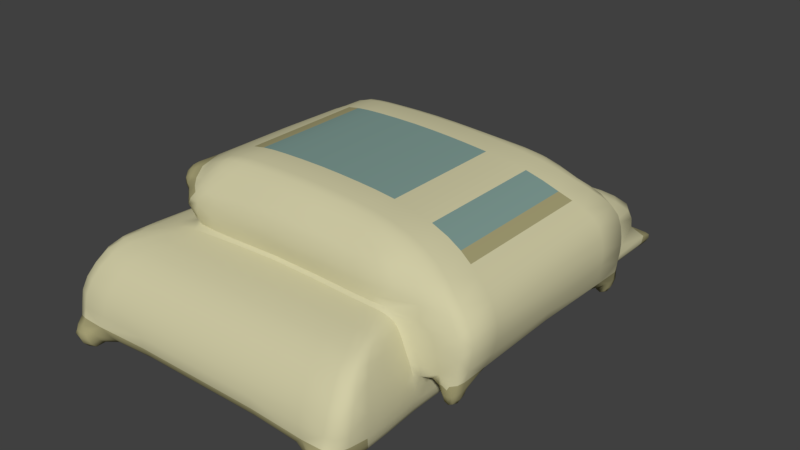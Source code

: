 # Source: sack1.blend  (saved by Blender 2.79.0; exported with 4.5.12 LTS)
import bpy
from mathutils import Matrix  # noqa: F401  (used for matrix-valued properties, if any)

bpy.ops.wm.read_factory_settings(use_empty=True)
scene = bpy.context.scene
scene.name = 'Scene'

# ---- collections
col_collection_1 = bpy.data.collections.new('Collection 1'); scene.collection.children.link(col_collection_1)

# ---- materials (node trees are filled in below, after node groups)
mat_material_001 = bpy.data.materials.new('Material.001')
mat_material_001.alpha_threshold = 0.0
mat_material_001.use_transparent_shadow = False
mat_material_001.diffuse_color = (0.6351, 0.6033, 0.3791, 1.0)
mat_material_001.roughness = 0.5
mat_material_002 = bpy.data.materials.new('Material.002')
mat_material_002.alpha_threshold = 0.0
mat_material_002.use_transparent_shadow = False
mat_material_002.diffuse_color = (0.2123, 0.3299, 0.2971, 1.0)
mat_material_002.roughness = 0.5
mat_material_003 = bpy.data.materials.new('Material.003')
mat_material_003.alpha_threshold = 0.0
mat_material_003.use_transparent_shadow = False
mat_material_003.diffuse_color = (0.3763, 0.3468, 0.1784, 1.0)
mat_material_003.roughness = 0.5

# ---- material node trees

# ---- world
world_world = bpy.data.worlds.new('World'); scene.world = world_world
world_world.color = (0.05088, 0.05088, 0.05088)
world_world.use_sun_shadow = False
world_world.sun_shadow_jitter_overblur = 0.0
world_world.cycles.sampling_method = 'MANUAL'

# ---- meshes
me_cube = bpy.data.meshes.new('Cube')
me_cube.from_pydata([(0.8433, 1.105, 1.57), (1.088, 0.1857, -0.002142), (1.558, 1.328, 1.15), (1.269, 1.652, 0.9138), (1.163, 1.418, 1.031), (1.642, -1.317, 1.03), (1.385, 2.522, 0.557), (1.527, 1.948, 0.5685), (1.655, 1.314, 0.988), (1.714, 1.289, 0.8084), (1.532, -1.236, 1.308), (1.177, 1.36, 1.07), (1.801, -1.317, 0.8803), (1.467, -0.1241, 0.05461), (0.909, 2.35, 0.0375), (1.629, 2.016, 0.3386), (1.224, 2.614, 0.3146), (2.089, -1.199, 0.9016), (2.059, -1.207, 0.6803), (0.6672, 2.617, 0.1886), (1.632, 2.001, 0.192), (2.042, -1.184, 1.066), (1.217, 2.239, 0.7686), (1.357, 1.807, 0.7794), (1.972, -1.118, 0.4343), (1.567, 1.95, 0.1076), (0.6489, 2.54, 0.1076), (1.442, -0.9845, 1.48), (1.64, -2.146, 0.2144), (1.809, 1.291, 0.5586), (1.129, 1.261, 1.42), (1.637, -2.099, 0.6474), (1.559, -1.94, 0.8687), (0.5173, -1.274, 1.427), (1.431, -1.381, 0.9812), (0.6767, -2.169, 0.1076), (0.6416, -2.006, 0.8729), (1.656, -2.171, 0.4017), (0.6793, -2.277, 0.2158), (1.589, -2.063, 0.1076), (1.849, -1.314, 0.6106), (0.6871, -2.309, 0.4055), (1.633, 1.196, 0.3513), (0.5861, -1.957, 0.03254), (1.341, 1.171, 1.451), (0.5439, -1.338, 1.123), (0.6739, -2.215, 0.6519), (1.622, -1.294, 1.165), (1.632, 1.183, 0.1965), (0.535, -1.369, 1.04), (0.209, -0.9275, 1.674), (1.567, 1.158, 0.1076), (0.3517, -1.118, 1.575), (1.922, -1.151, 1.207), (1.054, 0.9569, 1.589), (1.092, 1.084, 1.559), (1.105, -1.085, 1.54), (1.532, 1.262, 1.308), (0.5512, -1.336, 1.289), (1.22, 1.344, 1.272), (1.726, -1.07, 1.344), (1.351, -1.16, 1.437), (1.516, 2.761, 0.1202), (1.555, 2.612, 0.08176), (1.311, 2.612, 0.0824), (1.488, 2.685, 0.0562), (1.599, 2.689, 0.1544), (1.352, 2.554, 0.05059), (1.35, 2.689, 0.1544), (1.551, 2.707, 0.1949), (1.433, 2.707, 0.1949), (1.465, 2.554, 0.04995), (1.379, 2.685, 0.05684), (1.415, 2.761, 0.1202), (0.5512, 1.338, 1.289), (1.22, -1.328, 1.272), (0.8618, -1.118, 1.544), (0.6255, -0.9275, 1.646), (1.185, -1.4, 1.04), (1.484, -2.215, 0.6519), (1.205, -1.353, 1.123), (1.266, -1.957, 0.03254), (1.498, -2.309, 0.4055), (1.603, -2.351, 0.1751), (1.414, -2.006, 0.8729), (1.353, -2.264, 0.06691), (1.148, -1.269, 1.394), (0.5087, 1.268, 1.439), (0.5498, 2.239, 0.7686), (0.5312, 1.325, 1.073), (0.628, 2.522, 0.557), (0.5245, 1.38, 1.031), (0.4898, 0.1857, -0.002142), (0.3431, 1.112, 1.587), (1.57, -1.355, 0.1076), (1.649, -1.371, 0.3908), (1.517, -1.385, 0.8568), (1.604, -1.383, 0.6346), (1.635, -1.369, 0.2105), (1.347, -1.394, 1.025), (0.5494, 1.349, 1.149), (1.216, 1.368, 1.145), (1.735, -1.219, 0.5018), (1.723, -0.005907, 0.4775), (0.6255, 0.003116, 1.646), (1.726, 0.01606, 1.344), (1.054, -0.9415, 1.589), (1.922, 0.01633, 1.207), (1.567, -1.214, 0.1076), (0.209, 0.003116, 1.674), (1.632, -1.221, 0.2097), (1.645, -1.223, 0.3888), (1.442, 0.0156, 1.48), (1.991, 1.211, 0.4162), (2.032, 0.01144, 1.041), (2.041, 0.0004118, 0.6561), (2.068, 0.00194, 0.8643), (2.046, 1.199, 0.8271), (2.024, 1.204, 0.632), (2.023, 1.203, 1.016), (1.442, 1.013, 1.48), (0.209, 0.9306, 1.674), (1.922, 1.179, 1.207), (1.726, 1.099, 1.344), (0.6255, 0.9306, 1.646), (1.712, 1.203, 0.4533), (1.054, 0.00922, 1.589), (1.567, -0.02613, 0.1076), (1.632, -0.01686, 0.2031), (1.639, -0.01113, 0.37), (1.875, -0.001008, 0.4896), (1.481, -2.426, 0.1343), (1.46, -2.359, 0.02618), (1.359, -2.351, 0.1751), (1.485, -2.381, 0.2428), (1.443, -2.206, 0.02649), (1.567, -2.264, 0.06691), (-0.7141, 1.105, 1.585), (-1.088, 0.1857, -0.002142), (-1.274, 1.559, 0.9479), (-1.099, 1.418, 1.031), (-1.385, 2.522, 0.557), (-1.528, 1.902, 0.5694), (-1.168, -1.254, 1.296), (-1.033, 1.329, 1.07), (-1.454, -0.1463, 0.05181), (-0.909, 2.35, 0.0375), (-1.63, 1.965, 0.3394), (-1.224, 2.614, 0.3146), (-0.6672, 2.617, 0.1886), (-1.632, 1.945, 0.1923), (-1.217, 2.239, 0.7686), (-1.379, 1.764, 0.7892), (-1.567, 1.893, 0.1076), (-0.6489, 2.54, 0.1076), (-1.113, -0.9945, 1.539), (-1.64, -2.146, 0.2144), (-0.867, 1.261, 1.42), (-1.637, -2.099, 0.6474), (-1.559, -1.94, 0.8687), (-0.3863, -1.274, 1.427), (-1.44, -1.465, 0.9765), (-0.6767, -2.169, 0.1076), (-0.6416, -2.006, 0.8729), (-1.656, -2.171, 0.4017), (-0.6793, -2.277, 0.2158), (-1.589, -2.063, 0.1076), (-0.6871, -2.309, 0.4055), (-1.633, 1.196, 0.3513), (-0.5861, -1.957, 0.03254), (-1.032, 1.191, 1.466), (-0.4129, -1.333, 1.12), (-0.6739, -2.215, 0.6519), (-1.632, 1.183, 0.1965), (-0.4164, -1.369, 1.04), (-0.2488, -0.9275, 1.684), (-1.567, 1.158, 0.1076), (-0.306, -1.118, 1.58), (-0.8917, 0.9449, 1.638), (-0.8965, 1.082, 1.591), (-0.9096, -1.083, 1.573), (-1.168, 1.271, 1.296), (-0.4202, -1.332, 1.286), (-0.9836, 1.33, 1.269), (-1.264, -1.188, 1.345), (-1.042, -1.186, 1.452), (-1.516, 2.761, 0.1202), (-1.555, 2.612, 0.08176), (-1.311, 2.612, 0.0824), (-1.488, 2.685, 0.0562), (-1.599, 2.689, 0.1544), (-1.352, 2.554, 0.05059), (-1.35, 2.689, 0.1544), (-1.551, 2.707, 0.1949), (-1.433, 2.707, 0.1949), (-1.465, 2.554, 0.04995), (-1.379, 2.685, 0.05684), (-1.415, 2.761, 0.1202), (-0.4202, 1.338, 1.289), (-0.9836, -1.32, 1.266), (-0.7326, -1.118, 1.559), (-0.6292, -0.9275, 1.675), (-0.9483, -1.407, 1.04), (-1.484, -2.215, 0.6519), (-0.968, -1.33, 1.117), (-1.266, -1.957, 0.03254), (-1.498, -2.309, 0.4055), (-1.603, -2.351, 0.1751), (-1.414, -2.006, 0.8729), (-1.353, -2.264, 0.06691), (-0.8854, -1.274, 1.394), (-0.3777, 1.268, 1.439), (-0.5498, 2.239, 0.7686), (-0.4657, 1.325, 1.073), (-0.628, 2.522, 0.557), (-0.5245, 1.38, 1.031), (-0.4898, 0.1857, -0.002142), (-0.2974, 1.112, 1.592), (-1.589, -1.631, 0.1076), (-1.668, -1.674, 0.3941), (-1.542, -1.589, 0.8603), (-1.627, -1.648, 0.6384), (-1.654, -1.664, 0.2116), (-1.225, -1.394, 1.018), (-0.4183, 1.349, 1.149), (-0.9658, 1.31, 1.142), (-0.6292, 0.003116, 1.675), (-1.3, 0.02421, 1.396), (-0.8917, -0.9295, 1.638), (-1.567, -1.214, 0.1076), (-0.2488, 0.003116, 1.684), (-1.632, -1.221, 0.2097), (-1.645, -1.223, 0.3888), (-1.14, 0.0156, 1.558), (-1.353, 0.009799, 0.9692), (-1.119, -0.01123, 1.054), (-1.111, -1.193, 1.112), (-1.113, 1.023, 1.528), (-0.2488, 0.9306, 1.684), (-1.254, 1.153, 1.21), (-1.355, -0.9527, 1.426), (-0.6292, 0.9306, 1.675), (-1.447, -0.007632, 0.8243), (-0.8917, 0.00922, 1.638), (-1.567, -0.02613, 0.1076), (-1.632, -0.01686, 0.2031), (-1.639, -0.01113, 0.37), (-1.589, -0.01371, 0.5659), (-1.481, -2.426, 0.1343), (-1.46, -2.359, 0.02618), (-1.359, -2.351, 0.1751), (-1.485, -2.381, 0.2428), (-1.443, -2.206, 0.02649), (-1.567, -2.264, 0.06691), (-1.254, -1.108, 1.221), (-1.273, 0.0342, 1.217), (-1.108, 1.177, 1.125), (-1.116, 0.02361, 1.109), (1.863, 1.196, 0.2829), (1.886, -1.227, 0.3314), (1.84, -1.228, 0.4375), (1.817, 1.195, 0.389), (1.949, 1.3, 0.3859), (1.887, -1.308, 0.4245), (1.864, 1.119, 0.376), (2.014, -1.212, 0.4647), (1.951, 1.119, 0.3896), (1.974, -1.307, 0.4381), (1.862, 1.285, 0.3723), (1.964, -1.214, 0.33), (1.94, 1.208, 0.2815), (1.971, 0.002098, 0.5182), (1.885, -1.133, 0.4207), (-1.364, -1.09, 1.403), (-1.364, 1.122, 1.385), (-1.258, 1.105, 1.436), (-1.258, -1.079, 1.459), (-1.36, 1.104, 1.302), (-1.355, 0.9986, 1.393), (-1.264, 1.211, 1.345), (-1.36, -1.062, 1.312), (-0.5164, 1.764, 0.9335), (-1.082, 1.781, 0.9335), (0.5164, 1.764, 0.9335), (1.146, 1.781, 0.9335), (1.632, 1.329, 0.1957), (1.408, 1.332, 0.7913), (1.286, 1.386, 0.9535), (1.54, 1.328, 0.5809), (1.567, 1.303, 0.1076), (1.633, 1.338, 0.3491), (-1.384, -1.64, 0.9889), (-1.183, -1.665, 1.001), (-0.53, -1.648, 1.001), (1.439, -1.64, 0.9918), (1.289, -1.662, 1.001), (0.583, -1.648, 1.001), (1.469, -1.55, 0.973), (1.547, -1.651, 0.861), (1.631, -1.708, 0.6391), (1.592, -1.68, 0.1076), (1.657, -1.719, 0.2118), (1.672, -1.729, 0.3947), (1.759, 1.284, 0.7077), (1.827, -1.319, 0.7646), (1.764, -1.29, 0.5299), (1.574, 1.301, 1.234), (1.962, 1.266, 0.821), (0.6799, 1.009, 1.627), (1.273, 1.721, 0.0393), (1.237, 0.1083, 0.01205), (0.8364, -0.931, 1.623), (1.363, -1.499, 0.03806), (1.133, -1.344, 0.006528), (1.97, 1.271, 0.6128), (1.93, 1.275, 1.008), (1.33, 1.354, 1.089), (1.367, -1.335, 1.134), (1.219, 1.127, 1.514), (1.168, 1.373, 1.049), (1.262, -0.9593, 1.542), (1.311, 2.131, 0.7713), (1.516, -1.989, 0.8719), (2.075, -1.193, 0.9904), (1.302, 2.387, 0.674), (1.601, -2.03, 0.7651), (2.03, -1.21, 0.5635), (1.357, 1.324, 1.281), (1.357, -1.3, 1.281), (2.084, -1.203, 0.7986), (1.59, -1.273, 1.238), (1.231, 1.365, 1.204), (1.564, 2.411, 0.1012), (1.572, -2.166, 0.09745), (1.943, -1.264, 1.058), (2.018, -1.275, 0.8977), (1.535, -1.556, 0.07417), (1.322, 2.467, 0.05547), (2.007, -1.281, 0.6639), (1.834, -1.119, 1.277), (1.485, 2.379, 0.5598), (1.59, -2.186, 0.6508), (1.678, -1.154, 1.335), (1.657, -2.146, 0.5236), (1.364, 2.561, 0.4322), (1.678, 1.18, 1.335), (1.992, -1.171, 1.136), (1.486, 2.486, 0.3277), (1.599, -2.275, 0.4046), (1.847, -1.232, 1.196), (1.831, 1.26, 1.193), (1.44, 2.573, 0.2558), (1.646, -2.171, 0.2944), (1.633, -1.305, 0.2102), (1.663, -1.34, 0.6282), (1.585, -1.346, 0.8623), (1.233, 1.75, 0.9286), (1.387, -1.656, 0.9988), (1.479, -1.345, 0.9945), (1.156, 2.047, 0.8515), (1.506, -1.815, 0.9478), (1.646, -1.307, 0.39), (1.568, -1.295, 0.1076), (1.624, 2.481, 0.1809), (1.613, -2.263, 0.2053), (1.636, -1.307, 1.094), (1.519, -0.9391, 0.07417), (1.625, -2.106, 0.1545), (1.328, 2.661, 0.1161), (1.919, 1.299, 0.4822), (0.9841, 1.099, 1.564), (1.002, -1.11, 1.539), (1.024, 1.196, 1.495), (1.567, 1.238, 0.1076), (0.5946, 1.721, 0.007767), (1.632, 1.264, 0.196), (1.38, 1.342, 0.9665), (0.2447, -1.011, 1.649), (0.5326, -1.335, 1.065), (1.633, 1.277, 0.3501), (1.608, 1.295, 0.5758), (0.6595, -2.124, 0.7694), (0.5548, -1.348, 1.202), (1.505, 1.3, 0.7962), (0.6569, -2.087, 0.06866), (1.463, 1.323, 0.6965), (0.6835, -2.277, 0.5282), (1.642, 1.334, 0.2579), (1.519, 0.9367, 0.07417), (0.6854, -2.31, 0.2971), (1.6, 1.336, 0.46), (0.6171, -1.85, 0.9533), (0.6745, -2.225, 0.1549), (1.352, 1.354, 0.8741), (0.4644, -1.216, 1.488), (1.606, 1.319, 0.1499), (0.03276, 1.336, 1.297), (0.03276, -1.334, 1.296), (0.0, 2.54, 0.1076), (0.0, -2.169, 0.1076), (0.0, -2.006, 0.8729), (0.0, 2.239, 0.7686), (0.0, -2.277, 0.2158), (0.0, 2.617, 0.1886), (-2.98e-08, 2.642, 0.3217), (0.0, -2.309, 0.4055), (0.0, 2.339, 0.03502), (0.0, -1.957, 0.03254), (0.01638, 1.309, 1.075), (0.03276, -1.326, 1.122), (0.0, -2.215, 0.6519), (0.0, 2.522, 0.557), (0.0, 1.756, 0.9335), (0.01326, -1.641, 1.001), (-0.009928, -0.9275, 1.682), (0.0, 0.1857, -0.002142), (0.01142, -1.118, 1.587), (0.01142, 1.115, 1.593), (1.235, -1.125, 1.493), (1.606, 1.172, 0.1501), (1.642, 1.191, 0.2594), (1.644, 1.2, 0.43), (1.748, -1.314, 0.9659), (1.677, 1.301, 0.8915), (1.624, 1.324, 1.08), (1.064, 1.021, 1.581), (1.067, -1.012, 1.577), (1.238, 1.238, 1.429), (1.255, -1.239, 1.405), (1.419, -1.064, 1.469), (1.417, 1.087, 1.473), (0.03276, 1.271, 1.45), (0.03276, -1.274, 1.444), (1.449, 1.216, 1.379), (0.5373, -1.309, 1.368), (1.186, 1.308, 1.346), (1.596, -1.02, 1.411), (1.451, -1.195, 1.375), (0.707, 2.464, 0.06989), (0.6604, 2.588, 0.1481), (0.7678, 2.632, 0.2403), (1.171, 2.635, 0.18), (1.139, 2.558, 0.1013), (1.532, 2.667, 0.06243), (1.474, 2.623, 0.04288), (1.53, 2.757, 0.1592), (1.562, 2.743, 0.1288), (1.504, 2.733, 0.08397), (1.374, 2.743, 0.1288), (1.334, 2.667, 0.06339), (1.314, 2.569, 0.0587), (1.515, 2.569, 0.05774), (1.583, 2.661, 0.116), (1.592, 2.703, 0.1848), (1.382, 2.703, 0.1848), (1.232, 2.467, 0.05563), (1.334, 2.655, 0.2419), (1.369, 2.623, 0.04383), (1.435, 2.757, 0.1592), (1.391, 2.733, 0.08413), (1.492, 2.707, 0.1949), (1.408, 2.554, 0.05027), (1.433, 2.685, 0.05652), (1.466, 2.761, 0.1202), (0.2425, 1.011, 1.652), (0.5139, -1.344, 0.006528), (0.5268, 1.334, 1.05), (0.5895, 2.387, 0.674), (0.5562, 1.354, 1.209), (0.7552, 2.616, 0.4322), (0.5214, 2.043, 0.8515), (0.4515, 1.207, 1.506), (1.044, 1.721, 0.007767), (0.6846, -1.011, 1.62), (1.18, -1.364, 1.065), (1.453, -2.124, 0.7694), (1.228, -1.348, 1.198), (1.399, -2.096, 0.04837), (1.501, -2.277, 0.5282), (1.488, -2.336, 0.3039), (1.362, -1.854, 0.9533), (1.381, -2.22, 0.0366), (1.051, -1.214, 1.456), (1.19, -1.3, 1.34), (0.5352, 1.308, 1.371), (0.9941, 1.342, 1.276), (0.9941, -1.336, 1.276), (0.655, -1.118, 1.556), (0.4177, -0.9275, 1.662), (1.051, -1.659, 1.001), (1.213, -2.215, 0.6519), (0.9811, -1.352, 1.123), (1.049, -1.957, 0.03254), (1.233, -2.309, 0.4055), (1.189, -2.296, 0.2056), (1.156, -2.006, 0.8729), (1.184, -2.193, 0.09745), (0.9335, -1.273, 1.403), (0.9182, 1.263, 1.424), (0.9916, 2.239, 0.7686), (0.9583, 1.349, 1.071), (1.131, 2.522, 0.557), (0.9319, 1.776, 0.9335), (0.8844, 0.1857, -0.002142), (0.6397, 1.107, 1.578), (1.592, -1.686, 0.7573), (1.538, -1.279, 0.07417), (1.659, -1.721, 0.5153), (1.67, -1.729, 0.2894), (1.504, -1.605, 0.9372), (1.632, -1.702, 0.1539), (1.601, -1.914, 0.1076), (1.678, -1.991, 0.398), (1.563, -1.835, 0.8647), (1.644, -1.943, 0.6431), (1.662, -1.974, 0.2131), (1.412, -1.351, 1.029), (1.391, -1.388, 1.006), (0.9907, 1.362, 1.147), (0.03276, 1.34, 1.151), (1.36, 1.36, 1.146), (0.5385, 1.335, 1.105), (1.192, 1.363, 1.1), (1.878, -1.31, 0.5167), (1.735, 1.271, 0.4787), (1.786, 1.203, 0.435), (0.8364, 0.004642, 1.623), (1.262, 0.01387, 1.542), (2.057, 0.00658, 0.9495), (2.009, 0.002334, 0.5587), (2.063, -0.0007069, 0.7711), (1.834, 0.01623, 1.277), (1.989, 0.01515, 1.129), (1.519, -0.05345, 0.07417), (-0.009928, 0.003116, 1.682), (1.606, -1.218, 0.1534), (1.645, -1.222, 0.2853), (1.664, -1.222, 0.4757), (1.596, 0.01585, 1.411), (0.4177, 0.003116, 1.662), (1.809, -1.22, 0.4835), (1.731, -0.8687, 0.4948), (0.6255, -0.6586, 1.646), (1.726, -0.7562, 1.344), (1.054, -0.6696, 1.589), (1.922, -0.8135, 1.207), (1.567, -0.8707, 0.1076), (0.209, -0.6586, 1.674), (1.632, -0.8728, 0.2078), (1.643, -0.8725, 0.3834), (1.442, -0.6983, 1.48), (1.977, -0.8375, 0.5084), (2.039, -0.8388, 1.059), (2.054, -0.858, 0.6734), (2.083, -0.8519, 0.8908), (1.606, -0.02098, 0.1517), (1.643, -0.01362, 0.2723), (1.654, -0.008766, 0.4528), (1.809, -0.003129, 0.4783), (0.8364, 0.9372, 1.623), (1.262, 0.984, 1.542), (2.04, 1.202, 0.9088), (2.004, 1.21, 0.5151), (2.042, 1.198, 0.7438), (1.834, 1.147, 1.277), (1.987, 1.197, 1.123), (1.519, 0.8293, 0.07417), (-0.009928, 0.9306, 1.682), (1.596, 1.049, 1.411), (0.4177, 0.9306, 1.662), (2.052, 0.8547, 0.8378), (2.029, 0.8578, 0.639), (2.025, 0.8607, 1.023), (1.442, 0.7287, 1.48), (0.209, 0.6641, 1.674), (1.922, 0.8452, 1.207), (1.726, 0.7875, 1.344), (0.6255, 0.6641, 1.646), (1.715, 0.8559, 0.4603), (1.054, 0.6873, 1.589), (1.567, 0.8174, 0.1076), (1.632, 0.8381, 0.1984), (1.635, 0.8493, 0.3567), (1.961, 0.8409, 0.4748), (1.54, -2.335, 0.03636), (1.573, -2.407, 0.1445), (1.447, -2.292, 0.00605), (1.484, -2.419, 0.1953), (1.474, -2.405, 0.07342), (1.389, -2.407, 0.1445), (1.38, -2.335, 0.03636), (1.349, -2.315, 0.1142), (1.569, -2.373, 0.2259), (1.599, -2.315, 0.1142), (1.398, -2.373, 0.2259), (1.513, -2.22, 0.0366), (-1.223, 1.247, 1.233), (-0.6504, 1.009, 1.653), (-1.27, 1.715, 0.0386), (-1.234, 0.1027, 0.01135), (-0.7607, -0.928, 1.662), (-1.359, -1.504, 0.03736), (-1.133, -1.344, 0.006528), (-1.105, 0.9805, 1.065), (-1.075, -1.289, 1.116), (-0.9643, 1.13, 1.541), (-1.068, 1.365, 1.049), (-1.012, -0.9467, 1.598), (-1.311, 2.12, 0.7716), (-1.516, -1.989, 0.8719), (-1.302, 2.387, 0.674), (-1.601, -2.03, 0.7651), (-1.101, 1.309, 1.274), (-1.101, -1.298, 1.274), (-1.223, -1.221, 1.236), (-1.003, 1.337, 1.199), (-1.564, 2.397, 0.1012), (-1.572, -2.166, 0.09745), (-1.532, -1.561, 0.07347), (-1.322, 2.467, 0.05547), (-1.306, -1.064, 1.268), (-1.485, 2.367, 0.5601), (-1.59, -2.186, 0.6508), (-1.212, -1.21, 1.323), (-1.657, -2.146, 0.5236), (-1.364, 2.561, 0.4322), (-1.212, 1.232, 1.323), (-1.486, 2.473, 0.3279), (-1.599, -2.275, 0.4046), (-1.44, 2.573, 0.2558), (-1.646, -2.171, 0.2944), (-1.637, -1.378, 0.2105), (-1.604, -1.072, 0.618), (-1.503, -1.052, 0.8492), (-1.208, 1.727, 0.9371), (-1.294, -1.66, 0.9981), (-1.407, -1.022, 0.9745), (-1.092, 2.047, 0.8515), (-1.492, -1.815, 0.9471), (-1.651, -1.383, 0.3908), (-1.572, -1.365, 0.1076), (-1.624, 2.467, 0.1809), (-1.613, -2.263, 0.2053), (-1.516, -0.9447, 0.07347), (-1.625, -2.106, 0.1545), (-1.328, 2.661, 0.1161), (-0.8194, 1.099, 1.585), (-0.8372, -1.109, 1.561), (-0.7948, 1.196, 1.498), (-1.567, 1.386, 0.1076), (-0.5946, 1.721, 0.007767), (-1.632, 1.418, 0.1952), (-1.275, 1.06, 0.9604), (-0.2631, -1.011, 1.658), (-0.4047, -1.334, 1.064), (-1.632, 1.434, 0.3476), (-1.55, 1.113, 0.5747), (-0.6595, -2.124, 0.7694), (-0.4238, -1.341, 1.198), (-1.413, 1.084, 0.8061), (-0.6569, -2.087, 0.06866), (-1.445, 1.833, 0.6857), (-0.6835, -2.277, 0.5282), (-1.641, 1.957, 0.2512), (-1.516, 1.365, 0.07347), (-0.6854, -2.31, 0.2971), (-1.593, 1.952, 0.4483), (-0.6039, -1.85, 0.9533), (-0.6745, -2.225, 0.1549), (-1.305, 1.679, 0.8644), (-0.3547, -1.216, 1.49), (-1.606, 1.925, 0.149), (-0.9799, -1.129, 1.519), (-1.606, 1.172, 0.1501), (-1.642, 1.191, 0.2594), (-1.613, 0.8958, 0.4581), (-0.8929, 1.016, 1.626), (-0.8962, -1.006, 1.622), (-0.9641, 1.243, 1.432), (-0.981, -1.252, 1.409), (-1.082, -1.094, 1.502), (-1.079, 1.115, 1.503), (-1.1, 1.245, 1.379), (-0.4063, -1.308, 1.368), (-0.9301, 1.304, 1.345), (-1.194, -1.047, 1.484), (-1.103, -1.234, 1.376), (-0.707, 2.464, 0.06989), (-0.6604, 2.588, 0.1481), (-0.7678, 2.632, 0.2403), (-1.171, 2.635, 0.18), (-1.139, 2.558, 0.1013), (-1.532, 2.667, 0.06243), (-1.474, 2.623, 0.04288), (-1.53, 2.757, 0.1592), (-1.562, 2.743, 0.1288), (-1.504, 2.733, 0.08397), (-1.374, 2.743, 0.1288), (-1.334, 2.667, 0.06339), (-1.314, 2.569, 0.0587), (-1.515, 2.569, 0.05774), (-1.583, 2.661, 0.116), (-1.592, 2.703, 0.1848), (-1.382, 2.703, 0.1848), (-1.232, 2.467, 0.05563), (-1.334, 2.655, 0.2419), (-1.369, 2.623, 0.04383), (-1.435, 2.757, 0.1592), (-1.391, 2.733, 0.08413), (-1.492, 2.707, 0.1949), (-1.408, 2.554, 0.05027), (-1.433, 2.685, 0.05652), (-1.466, 2.761, 0.1202), (-0.2609, 1.011, 1.661), (-0.5139, -1.344, 0.006528), (-0.5105, 1.334, 1.05), (-0.5895, 2.387, 0.674), (-0.4251, 1.354, 1.209), (-0.7552, 2.616, 0.4322), (-0.5214, 2.043, 0.8515), (-0.3418, 1.207, 1.508), (-1.044, 1.721, 0.007767), (-0.6551, -1.011, 1.646), (-0.9309, -1.324, 1.063), (-1.453, -2.124, 0.7694), (-1.004, -1.328, 1.189), (-1.399, -2.096, 0.04837), (-1.501, -2.277, 0.5282), (-1.488, -2.336, 0.3039), (-1.335, -1.854, 0.9533), (-1.381, -2.22, 0.0366), (-0.8225, -1.216, 1.46), (-0.9347, -1.305, 1.338), (-0.4041, 1.308, 1.371), (-0.7711, 1.339, 1.276), (-0.7711, -1.328, 1.271), (-0.5657, -1.118, 1.566), (-0.4682, -0.9275, 1.681), (-0.9581, -1.659, 1.001), (-1.213, -2.215, 0.6519), (-0.7581, -1.343, 1.118), (-1.049, -1.957, 0.03254), (-1.233, -2.309, 0.4055), (-1.189, -2.296, 0.2056), (-1.156, -2.006, 0.8729), (-1.184, -2.193, 0.09745), (-0.7042, -1.274, 1.403), (-0.6888, 1.263, 1.424), (-0.9916, 2.239, 0.7686), (-0.7711, 1.322, 1.071), (-1.131, 2.522, 0.557), (-0.9319, 1.776, 0.9335), (-0.8844, 0.1857, -0.002142), (-0.5503, 1.107, 1.588), (-1.587, -1.623, 0.7566), (-1.532, -1.251, 0.07347), (-1.656, -1.666, 0.5146), (-1.667, -1.674, 0.289), (-1.493, -1.54, 0.9376), (-1.628, -1.649, 0.1538), (-1.6, -1.902, 0.1076), (-1.677, -1.977, 0.3979), (-1.562, -1.82, 0.8645), (-1.643, -1.928, 0.6429), (-1.661, -1.96, 0.213), (-1.183, -1.025, 1.03), (-1.359, -1.403, 0.9967), (-0.7644, 1.351, 1.146), (-1.066, 1.256, 1.136), (-0.4238, 1.335, 1.105), (-0.9493, 1.292, 1.089), (-0.7607, 0.004642, 1.662), (-1.019, 0.01387, 1.603), (-1.315, 0.03088, 1.296), (-1.516, -0.05901, 0.07347), (-1.606, -1.218, 0.1534), (-1.645, -1.222, 0.2853), (-1.628, -0.9203, 0.4918), (-1.239, 0.01789, 1.492), (-0.4682, 0.003116, 1.681), (-0.6292, -0.6586, 1.675), (-1.314, -0.6828, 1.412), (-0.8917, -0.6563, 1.638), (-1.567, -0.8707, 0.1076), (-0.2488, -0.6586, 1.684), (-1.632, -0.8728, 0.2078), (-1.643, -0.8725, 0.3834), (-1.133, -0.6906, 1.559), (-1.606, -0.02098, 0.1517), (-1.643, -0.01362, 0.2723), (-1.621, -0.01072, 0.4749), (-0.7607, 0.9342, 1.662), (-1.012, 0.9714, 1.596), (-1.306, 1.108, 1.257), (-1.516, 0.8237, 0.07347), (-1.194, 1.075, 1.465), (-0.4682, 0.9306, 1.681), (-1.281, 0.007555, 1.018), (-1.064, 0.8759, 1.089), (-1.192, -1.163, 1.171), (-1.133, 0.721, 1.545), (-0.2488, 0.6641, 1.684), (-1.314, 0.7305, 1.387), (-0.6292, 0.6641, 1.675), (-1.516, -0.01485, 0.7144), (-0.8917, 0.674, 1.638), (-1.567, 0.8174, 0.1076), (-1.632, 0.8381, 0.1984), (-1.635, 0.8493, 0.3567), (-1.39, 0.002429, 0.9058), (-1.54, -2.335, 0.03636), (-1.573, -2.407, 0.1445), (-1.447, -2.292, 0.00605), (-1.484, -2.419, 0.1953), (-1.474, -2.405, 0.07342), (-1.389, -2.407, 0.1445), (-1.38, -2.335, 0.03636), (-1.349, -2.315, 0.1142), (-1.569, -2.373, 0.2259), (-1.599, -2.315, 0.1142), (-1.398, -2.373, 0.2259), (-1.513, -2.22, 0.0366), (-1.199, 0.03238, 1.156), (-1.112, -0.8181, 1.108), (-1.268, 0.8089, 1.209), (-1.067, -0.9069, 1.066), (-1.192, 1.195, 1.164), (-1.117, 0.8528, 1.114), (-1.074, 0.008779, 1.075), (-1.268, -0.7465, 1.224), (1.996, -1.213, 0.3861), (1.942, 1.277, 0.3067), (1.887, -1.288, 0.3556), (1.833, 1.19, 0.3325), (1.856, -1.233, 0.381), (1.965, -1.143, 0.3551), (1.973, 1.21, 0.3376), (1.943, 1.141, 0.3094), (1.981, 1.143, 0.4104), (1.98, 1.279, 0.4077), (2.003, -1.141, 0.4561), (1.851, -1.164, 0.4323), (1.852, -1.288, 0.4352), (1.828, 1.256, 0.3839), (1.829, 1.138, 0.3866), (2.004, -1.283, 0.459), (1.849, 1.294, 0.4645), (1.948, -1.308, 0.5344), (1.883, -0.8436, 0.4836), (1.867, 0.8384, 0.45), (1.862, 1.256, 0.3043), (1.967, -1.285, 0.358), (1.885, -1.164, 0.3527), (1.863, 1.138, 0.3071), (1.909, 1.119, 0.3719), (1.932, -1.308, 0.4205), (1.907, 1.296, 0.3683), (1.924, -1.218, 0.3079), (1.901, 1.205, 0.2594), (1.927, 0.0006644, 0.505), (1.93, -1.123, 0.4167), (-1.389, -1.079, 1.357), (-1.316, -1.158, 1.369), (-1.316, 1.182, 1.365), (-1.312, -1.092, 1.44), (-1.384, -1.013, 1.428), (-1.389, 1.117, 1.345), (-1.312, 1.118, 1.418), (-1.384, 1.054, 1.398), (-1.378, -0.969, 1.354), (-1.309, -0.9951, 1.478), (-1.233, -1.158, 1.403), (-1.317, -1.159, 1.308), (-1.233, 1.182, 1.398), (-1.309, 1.028, 1.441), (-1.378, 1.022, 1.333), (-1.317, 1.187, 1.305), (1.251, 1.412, 1.012), (0.0, 1.363, 1.031), (0.9463, 1.406, 1.031), (-1.189, 1.456, 1.027), (-0.9463, 1.406, 1.031), (-0.5218, 1.507, 0.9987), (-1.093, 1.539, 0.9987), (0.5218, 1.507, 0.9987), (1.157, 1.539, 0.9987), (1.444, 1.877, 0.6848), (1.606, 1.982, 0.1489), (1.519, 1.412, 0.07417), (1.641, 2.01, 0.2506), (1.593, 2.001, 0.4474), (1.29, 1.733, 0.8549), (1.632, 1.525, 0.1946), (1.389, 1.472, 0.7878), (1.28, 1.477, 0.9392), (1.536, 1.506, 0.5773), (1.567, 1.493, 0.1076), (1.632, 1.533, 0.3461), (1.283, -1.398, 1.036), (0.02964, -1.353, 1.04), (0.9651, -1.393, 1.04), (1.46, -1.607, 0.9825), (-1.075, -1.406, 1.035), (-0.7576, -1.395, 1.04), (-1.438, -1.583, 0.9797), (-1.28, -1.479, 1.008), (-1.029, -1.496, 1.027), (-0.4556, -1.465, 1.027), (1.379, -1.479, 1.013), (1.221, -1.491, 1.027), (0.5516, -1.465, 1.027), (1.563, -1.389, 0.753), (1.648, -1.371, 0.2868), (1.635, -1.373, 0.5107), (1.61, -1.365, 0.1535), (1.521, -1.042, 0.07417), (1.471, -1.379, 0.9361), (1.445, -1.444, 0.9781), (1.527, -1.473, 0.8582), (1.613, -1.489, 0.636), (1.577, -1.461, 0.1076), (1.643, -1.484, 0.2109), (1.656, -1.487, 0.3921), (2.01, -1.281, 0.5572), (2.021, -1.279, 0.7911), (1.234, -1.005, 0.01572), (0.8778, -1.011, 1.602), (1.195, 1.31, 0.01628), (0.8733, 1.012, 1.608), (1.255, -1.034, 1.53), (1.251, 1.052, 1.535), (1.319, 1.362, 1.043), (1.333, -1.35, 1.061), (1.903, -1.251, 1.126), (1.399, 2.259, 0.6767), (1.557, -2.101, 0.7683), (1.773, -1.201, 1.267), (1.896, 1.273, 1.112), (1.769, 1.228, 1.266), (1.376, 1.35, 1.211), (1.378, -1.324, 1.208), (1.627, -1.348, 0.7556), (1.481, 2.312, 0.06609), (1.496, -2.026, 0.06251), (1.536, -1.157, 0.08378), (1.646, -1.306, 0.2862), (1.656, -1.312, 0.5077), (1.49, 2.463, 0.4378), (1.607, -2.244, 0.527), (1.537, -1.343, 0.9436), (1.607, 2.545, 0.2336), (1.589, -2.303, 0.2853), (1.607, -1.301, 0.1535), (1.557, 1.291, 0.6998), (1.642, 1.272, 0.2585), (1.246, 1.969, 0.8524), (1.462, -1.844, 0.9519), (1.535, 1.076, 0.08378), (1.6, 2.455, 0.1403), (1.605, -2.218, 0.1446), (1.628, 1.283, 0.4578), (1.447, 1.318, 0.88), (1.606, 1.253, 0.1499), (1.133, 1.178, 1.5), (1.159, -1.191, 1.464), (1.994, -1.27, 0.9859), (1.97, 1.264, 0.7337), (1.982, 1.277, 0.506), (1.948, 1.271, 0.903), (1.309, 1.285, 1.354), (1.313, -1.269, 1.348), (1.56, -1.104, 1.402), (1.559, 1.128, 1.403), (1.152, 2.506, 0.07081), (1.157, 2.607, 0.1401), (1.218, 2.649, 0.2157), (1.552, 2.715, 0.09194), (1.509, 2.62, 0.05159), (1.336, 2.62, 0.05265), (1.396, 2.739, 0.1579), (1.564, 2.739, 0.1579), (1.347, 2.715, 0.09218), (1.347, 2.5, 0.05638), (1.399, 2.616, 0.2584), (1.421, 2.623, 0.04335), (1.482, 2.757, 0.1592), (1.448, 2.733, 0.08405), (0.4732, 1.009, 1.641), (0.9256, -1.344, 0.006528), (0.9505, 1.361, 1.049), (1.062, 2.387, 0.674), (1.003, 1.362, 1.205), (1.095, 2.619, 0.4311), (0.9408, 2.046, 0.8515), (0.8203, 1.2, 1.497), (0.8448, 1.31, 0.002262), (0.477, -1.011, 1.635), (0.9609, -1.358, 1.065), (1.188, -2.124, 0.7694), (1.001, -1.352, 1.199), (1.24, -2.111, 0.06162), (1.23, -2.277, 0.5282), (1.281, -2.326, 0.2857), (1.112, -1.853, 0.9533), (1.18, -2.247, 0.1447), (0.8434, -1.216, 1.465), (0.9692, -1.307, 1.347), (0.9654, 1.308, 1.352), (1.606, -1.897, 0.761), (1.561, -1.681, 0.08378), (1.669, -1.974, 0.5193), (1.674, -1.991, 0.2918), (1.514, -1.743, 0.9424), (1.639, -1.946, 0.1542), (1.441, -1.36, 1.018), (0.9712, 1.354, 1.101), (1.286, 1.361, 1.108), (1.827, -1.288, 0.4927), (1.801, 1.269, 0.4415), (0.8364, -0.6614, 1.623), (1.262, -0.6823, 1.542), (2.07, -0.8462, 0.9786), (2.018, -0.9519, 0.5525), (2.078, -0.8558, 0.7906), (1.834, -0.7907, 1.277), (1.991, -0.8283, 1.134), (1.535, -0.6766, 0.08378), (1.606, -0.872, 0.1529), (1.644, -0.8729, 0.2816), (1.661, -0.8712, 0.4691), (1.596, -0.7217, 1.411), (0.4177, -0.6586, 1.662), (1.823, -0.9611, 0.4847), (1.606, 0.8291, 0.1505), (1.642, 0.8447, 0.2631), (1.647, 0.8527, 0.4366), (1.805, 0.9512, 0.4465), (0.8364, 0.6699, 1.623), (1.262, 0.7093, 1.542), (2.045, 0.8584, 0.9205), (1.999, 0.9562, 0.5144), (2.048, 0.8534, 0.7516), (1.834, 0.8222, 1.277), (1.987, 0.8576, 1.125), (1.535, 0.5962, 0.08378), (1.596, 0.7525, 1.411), (0.4177, 0.6641, 1.662), (1.568, -2.382, 0.0836), (1.503, -2.284, 0.02183), (1.548, -2.404, 0.1901), (1.398, -2.284, 0.02183), (1.418, -2.404, 0.1901), (1.38, -2.382, 0.0836), (-1.233, -1.007, 0.01541), (-0.7798, -1.01, 1.637), (-1.193, 1.307, 0.01596), (-0.7754, 1.011, 1.643), (-1.001, -1.035, 1.575), (-0.997, 1.052, 1.58), (-1.197, 1.152, 1.033), (-1.045, -1.281, 1.055), (-1.4, 2.248, 0.6769), (-1.557, -2.101, 0.7683), (-1.266, -1.179, 1.271), (-1.266, 1.207, 1.268), (-1.155, 1.295, 1.194), (-1.157, -1.284, 1.192), (-1.555, -1.064, 0.7439), (-1.48, 2.304, 0.06598), (-1.496, -2.027, 0.06239), (-1.541, -1.25, 0.08347), (-1.65, -1.382, 0.2868), (-1.636, -1.305, 0.5066), (-1.49, 2.451, 0.438), (-1.607, -2.244, 0.527), (-1.453, -1.037, 0.928), (-1.607, 2.537, 0.2337), (-1.589, -2.303, 0.2853), (-1.612, -1.372, 0.1535), (-1.473, 1.094, 0.6988), (-1.642, 1.427, 0.2569), (-1.247, 1.955, 0.8547), (-1.438, -1.845, 0.9517), (-1.534, 1.266, 0.08347), (-1.6, 2.441, 0.1403), (-1.605, -2.218, 0.1446), (-1.602, 1.356, 0.4571), (-1.341, 1.075, 0.8812), (-1.606, 1.405, 0.1497), (-0.8928, 1.179, 1.51), (-0.9184, -1.194, 1.474), (0.0, 1.718, 0.007148), (-0.004592, 1.011, 1.66), (0.0, -1.344, 0.006528), (-0.004592, -1.011, 1.658), (0.03198, -1.319, 1.064), (0.004095, 1.317, 1.05), (-3.725e-09, 2.387, 0.674), (3.725e-09, -2.124, 0.7694), (0.03276, -1.342, 1.203), (0.03276, 1.349, 1.211), (3.725e-09, -2.087, 0.06866), (0.0, 2.461, 0.06928), (3.725e-09, -2.277, 0.5282), (-7.451e-09, 2.617, 0.434), (-7.451e-09, 2.632, 0.2421), (0.0, -2.31, 0.2971), (0.0, 2.041, 0.8515), (0.003315, -1.848, 0.9533), (0.0, -2.225, 0.1549), (3.725e-09, 2.588, 0.1481), (0.02742, -1.216, 1.504), (0.02742, 1.211, 1.513), (-1.033, 1.288, 1.354), (-1.038, -1.286, 1.347), (-1.158, -1.163, 1.415), (-1.157, 1.186, 1.412), (0.03276, 1.308, 1.384), (0.03276, -1.309, 1.382), (-1.152, 2.506, 0.07081), (-1.157, 2.607, 0.1401), (-1.218, 2.649, 0.2157), (-1.552, 2.715, 0.09194), (-1.509, 2.62, 0.05159), (-1.336, 2.62, 0.05265), (-1.396, 2.739, 0.1579), (-1.564, 2.739, 0.1579), (-1.347, 2.715, 0.09218), (-1.347, 2.5, 0.05638), (-1.399, 2.616, 0.2584), (-1.421, 2.623, 0.04335), (-1.482, 2.757, 0.1592), (-1.448, 2.733, 0.08405), (-0.4888, 1.009, 1.658), (-0.9256, -1.344, 0.006528), (-0.921, 1.359, 1.049), (-1.062, 2.387, 0.674), (-0.7823, 1.355, 1.204), (-1.095, 2.619, 0.4311), (-0.9408, 2.046, 0.8515), (-0.626, 1.2, 1.5), (-0.8448, 1.31, 0.002262), (-0.4926, -1.011, 1.653), (-0.7386, -1.337, 1.063), (-1.188, -2.124, 0.7694), (-0.7807, -1.339, 1.192), (-1.24, -2.111, 0.06162), (-1.23, -2.277, 0.5282), (-1.281, -2.326, 0.2857), (-1.089, -1.853, 0.9533), (-1.18, -2.247, 0.1447), (-0.649, -1.216, 1.468), (-0.7415, -1.307, 1.345), (-0.7377, 1.307, 1.352), (-1.605, -1.881, 0.7608), (-1.558, -1.668, 0.08347), (-1.668, -1.961, 0.5191), (-1.673, -1.977, 0.2917), (-1.507, -1.726, 0.9416), (-1.638, -1.932, 0.1542), (-1.33, -1.015, 1.004), (-0.7671, 1.342, 1.101), (0.02866, 1.323, 1.107), (-1.029, 1.181, 1.096), (-0.7607, -0.658, 1.662), (-1.017, -0.6638, 1.603), (-1.329, -0.7741, 1.303), (-1.534, -0.679, 0.08347), (-0.009928, -0.6586, 1.682), (-1.606, -0.872, 0.1529), (-1.644, -0.8729, 0.2816), (-1.632, -0.663, 0.4528), (-1.247, -0.7975, 1.504), (-0.4682, -0.6586, 1.681), (-1.606, 0.8291, 0.1505), (-1.642, 0.8447, 0.2631), (-1.624, 0.6407, 0.4302), (-0.7607, 0.6666, 1.662), (-1.017, 0.6907, 1.6), (-1.329, 0.8333, 1.287), (-1.534, 0.5937, 0.08347), (-0.009928, 0.6641, 1.682), (-1.247, 0.8309, 1.474), (-0.4682, 0.6641, 1.681), (-1.568, -2.382, 0.0836), (-1.503, -2.284, 0.02183), (-1.548, -2.404, 0.1901), (-1.398, -2.284, 0.02183), (-1.418, -2.404, 0.1901), (-1.38, -2.382, 0.0836), (-1.196, -0.7941, 1.164), (-1.074, -0.6316, 1.08), (-1.075, 0.6386, 1.092), (-1.197, 0.8507, 1.153), (1.99, -1.161, 0.3956), (1.991, -1.266, 0.3977), (1.839, 1.237, 0.3377), (1.967, 1.26, 0.3472), (1.863, -1.275, 0.3882), (1.84, 1.15, 0.3397), (1.862, -1.184, 0.3861), (1.968, 1.16, 0.3492), (1.898, 1.297, 0.4382), (1.924, -1.309, 0.4903), (1.933, -0.8397, 0.4941), (1.917, 0.8396, 0.4605), (1.902, 1.271, 0.2858), (1.926, -1.286, 0.337), (1.925, -1.149, 0.3342), (1.903, 1.14, 0.2885), (-1.392, -1.015, 1.379), (-1.345, -1.138, 1.342), (-1.284, -1.142, 1.405), (-1.284, 1.166, 1.395), (-1.345, 1.167, 1.336), (-1.338, -1.031, 1.455), (-1.392, 1.061, 1.358), (-1.338, 1.064, 1.424), (1.245, 1.525, 0.9839), (0.0, 1.494, 0.9987), (0.9415, 1.529, 0.9987), (-1.187, 1.564, 0.9905), (-0.9415, 1.529, 0.9987), (1.457, 1.483, 0.6931), (1.606, 1.513, 0.1496), (1.535, 1.36, 0.08378), (1.641, 1.53, 0.2558), (1.598, 1.527, 0.4564), (1.329, 1.47, 0.8677), (1.319, -1.487, 1.023), (0.02399, -1.452, 1.027), (0.9947, -1.485, 1.027), (1.415, -1.465, 0.9979), (-1.151, -1.494, 1.022), (-0.8268, -1.486, 1.027), (-1.362, -1.485, 0.995), (1.573, -1.487, 0.7544), (1.655, -1.488, 0.2876), (1.643, -1.487, 0.5122), (1.617, -1.476, 0.1537), (1.546, -1.33, 0.08378), (1.482, -1.455, 0.9364)], [], [(0, 372, 994, 504), (0, 504, 987, 308), (0, 308, 928, 370), (0, 370, 963, 372), (1, 503, 995, 472), (1, 472, 927, 310), (1, 310, 925, 313), (1, 313, 988, 503), (2, 424, 931, 316), (2, 316, 1016, 520), (2, 520, 939, 306), (2, 306, 938, 350), (2, 350, 937, 424), (3, 891, 955, 356), (3, 356, 1218, 894), (3, 894, 1228, 891), (4, 885, 1220, 879), (4, 879, 989, 319), (4, 319, 931, 877), (4, 877, 1218, 885), (5, 365, 932, 516), (5, 516, 1014, 358), (5, 358, 949, 422), (5, 422, 965, 334), (5, 334, 933, 365), (6, 344, 992, 501), (6, 501, 990, 324), (6, 324, 934, 340), (6, 340, 947, 344), (7, 890, 947, 340), (7, 340, 934, 886), (7, 886, 1223, 895), (7, 895, 1227, 890), (8, 423, 961, 376), (8, 376, 931, 424), (8, 424, 937, 315), (8, 315, 968, 423), (9, 303, 953, 383), (9, 383, 961, 423), (9, 423, 968, 307), (9, 307, 966, 303), (10, 437, 970, 328), (10, 328, 940, 330), (10, 330, 936, 342), (10, 342, 971, 437), (11, 319, 989, 500), (11, 500, 1015, 522), (11, 522, 1016, 316), (11, 316, 931, 319), (12, 422, 949, 355), (12, 355, 941, 304), (12, 304, 924, 335), (12, 335, 965, 422), (13, 310, 927, 309), (13, 309, 942, 888), (13, 888, 1225, 388), (13, 388, 957, 566), (13, 566, 1044, 533), (13, 533, 1026, 366), (13, 366, 944, 915), (13, 915, 1240, 506), (13, 506, 1009, 336), (13, 336, 943, 312), (13, 312, 925, 310), (14, 374, 1091, 406), (14, 406, 1102, 438), (14, 438, 973, 455), (14, 455, 982, 337), (14, 337, 942, 309), (14, 309, 927, 472), (14, 472, 995, 374), (15, 889, 950, 347), (15, 347, 947, 890), (15, 890, 1227, 897), (15, 897, 1226, 889), (16, 440, 1105, 404), (16, 404, 1104, 469), (16, 469, 992, 344), (16, 344, 947, 347), (16, 347, 950, 351), (16, 351, 983, 456), (16, 456, 975, 440), (17, 329, 1023, 554), (17, 554, 1021, 323), (17, 323, 965, 335), (17, 335, 924, 329), (18, 326, 1022, 553), (18, 553, 1023, 329), (18, 329, 924, 338), (18, 338, 923, 326), (19, 439, 1110, 403), (19, 403, 1105, 440), (19, 440, 975, 441), (19, 441, 974, 439), (20, 887, 958, 363), (20, 363, 950, 889), (20, 889, 1226, 892), (20, 892, 1224, 887), (21, 323, 1021, 552), (21, 552, 1025, 346), (21, 346, 933, 334), (21, 334, 965, 323), (22, 324, 990, 499), (22, 499, 993, 359), (22, 359, 955, 321), (22, 321, 934, 324), (23, 886, 934, 321), (23, 321, 955, 891), (23, 891, 1228, 893), (23, 893, 1223, 886), (24, 860, 1204, 551), (24, 551, 1022, 840), (24, 840, 1194, 835), (24, 835, 1208, 860), (25, 888, 942, 332), (25, 332, 958, 887), (25, 887, 1224, 896), (25, 896, 1225, 888), (26, 438, 1102, 398), (26, 398, 1110, 439), (26, 439, 974, 442), (26, 442, 973, 438), (27, 436, 1030, 550), (27, 550, 1020, 320), (27, 320, 929, 429), (27, 429, 971, 436), (28, 367, 1013, 515), (28, 515, 1011, 352), (28, 352, 951, 364), (28, 364, 959, 367), (29, 524, 960, 380), (29, 380, 953, 303), (29, 303, 966, 314), (29, 314, 967, 369), (29, 369, 1202, 846), (29, 846, 1018, 524), (30, 435, 1007, 498), (30, 498, 994, 372), (30, 372, 963, 427), (30, 427, 969, 435), (31, 343, 1010, 514), (31, 514, 1008, 325), (31, 325, 935, 341), (31, 341, 948, 343), (32, 325, 1008, 513), (32, 513, 1012, 360), (32, 360, 956, 322), (32, 322, 935, 325), (33, 434, 1006, 497), (33, 497, 1005, 394), (33, 394, 1111, 432), (33, 432, 1118, 434), (34, 916, 949, 358), (34, 358, 1014, 517), (34, 517, 1232, 917), (34, 917, 1241, 916), (35, 384, 1000, 496), (35, 496, 1004, 392), (35, 392, 1109, 399), (35, 399, 1101, 384), (36, 381, 998, 495), (36, 495, 1003, 391), (36, 391, 1108, 400), (36, 400, 1098, 381), (37, 352, 1011, 512), (37, 512, 1010, 343), (37, 343, 948, 348), (37, 348, 951, 352), (38, 392, 1004, 494), (38, 494, 1002, 389), (38, 389, 1106, 402), (38, 402, 1109, 392), (39, 336, 1009, 511), (39, 511, 1013, 367), (39, 367, 959, 333), (39, 333, 943, 336), (40, 304, 941, 354), (40, 354, 946, 305), (40, 305, 1017, 523), (40, 523, 1203, 847), (40, 847, 923, 338), (40, 338, 924, 304), (41, 389, 1002, 493), (41, 493, 1001, 386), (41, 386, 1103, 405), (41, 405, 1106, 389), (42, 582, 1034, 420), (42, 420, 954, 379), (42, 379, 960, 421), (42, 421, 1035, 582), (43, 465, 988, 492), (43, 492, 1000, 384), (43, 384, 1101, 407), (43, 407, 1093, 465), (44, 433, 969, 427), (44, 427, 963, 318), (44, 318, 930, 430), (44, 430, 972, 433), (45, 378, 997, 491), (45, 491, 999, 382), (45, 382, 1099, 409), (45, 409, 1095, 378), (46, 386, 1001, 490), (46, 490, 998, 381), (46, 381, 1098, 410), (46, 410, 1103, 386), (47, 330, 940, 317), (47, 317, 932, 365), (47, 365, 933, 349), (47, 349, 936, 330), (48, 581, 1033, 419), (48, 419, 962, 375), (48, 375, 954, 420), (48, 420, 1034, 581), (49, 910, 1231, 900), (49, 900, 997, 378), (49, 378, 1095, 899), (49, 899, 1230, 910), (50, 488, 1031, 547), (50, 547, 1168, 414), (50, 414, 1094, 377), (50, 377, 996, 488), (51, 580, 1044, 566), (51, 566, 957, 373), (51, 373, 962, 419), (51, 419, 1033, 580), (52, 394, 1005, 487), (52, 487, 996, 377), (52, 377, 1094, 416), (52, 416, 1111, 394), (53, 346, 1025, 545), (53, 545, 1024, 339), (53, 339, 936, 349), (53, 349, 933, 346), (54, 559, 1037, 579), (54, 579, 1038, 560), (54, 560, 930, 425), (54, 425, 928, 559), (55, 318, 963, 370), (55, 370, 928, 425), (55, 425, 930, 318), (56, 371, 964, 418), (56, 418, 929, 426), (56, 426, 926, 371), (57, 306, 939, 327), (57, 327, 969, 433), (57, 433, 972, 345), (57, 345, 938, 306), (58, 382, 999, 486), (58, 486, 1006, 434), (58, 434, 1118, 397), (58, 397, 1099, 382), (59, 331, 991, 485), (59, 485, 1007, 435), (59, 435, 969, 327), (59, 327, 939, 331), (60, 339, 1024, 543), (60, 543, 1030, 436), (60, 436, 971, 342), (60, 342, 936, 339), (61, 418, 964, 428), (61, 428, 970, 437), (61, 437, 971, 429), (61, 429, 929, 418), (62, 447, 986, 463), (62, 463, 985, 445), (62, 445, 980, 446), (62, 446, 976, 447), (63, 452, 958, 332), (63, 332, 942, 451), (63, 451, 977, 443), (63, 443, 976, 452), (64, 450, 973, 442), (64, 442, 974, 368), (64, 368, 981, 449), (64, 449, 978, 450), (65, 444, 984, 462), (65, 462, 986, 447), (65, 447, 976, 443), (65, 443, 977, 444), (66, 453, 950, 363), (66, 363, 958, 452), (66, 452, 976, 446), (66, 446, 980, 453), (67, 461, 982, 455), (67, 455, 973, 450), (67, 450, 978, 457), (67, 457, 984, 461), (68, 368, 974, 441), (68, 441, 975, 454), (68, 454, 979, 448), (68, 448, 981, 368), (69, 460, 983, 351), (69, 351, 950, 453), (69, 453, 980, 445), (69, 445, 985, 460), (70, 454, 975, 456), (70, 456, 983, 460), (70, 460, 985, 458), (70, 458, 979, 454), (71, 451, 942, 337), (71, 337, 982, 461), (71, 461, 984, 444), (71, 444, 977, 451), (72, 457, 978, 449), (72, 449, 981, 459), (72, 459, 986, 462), (72, 462, 984, 457), (73, 459, 981, 448), (73, 448, 979, 458), (73, 458, 985, 463), (73, 463, 986, 459), (74, 468, 1100, 396), (74, 396, 1117, 484), (74, 484, 1007, 485), (74, 485, 991, 468), (75, 476, 940, 328), (75, 328, 970, 483), (75, 483, 1006, 486), (75, 486, 999, 476), (76, 482, 964, 371), (76, 371, 926, 473), (76, 473, 996, 487), (76, 487, 1005, 482), (77, 311, 1019, 542), (77, 542, 1031, 488), (77, 488, 996, 473), (77, 473, 926, 311), (78, 909, 1229, 898), (78, 898, 932, 474), (78, 474, 997, 900), (78, 900, 1231, 909), (79, 478, 948, 341), (79, 341, 935, 475), (79, 475, 998, 490), (79, 490, 1001, 478), (80, 474, 932, 317), (80, 317, 940, 476), (80, 476, 999, 491), (80, 491, 997, 474), (81, 313, 925, 312), (81, 312, 943, 477), (81, 477, 1000, 492), (81, 492, 988, 313), (82, 479, 951, 348), (82, 348, 948, 478), (82, 478, 1001, 493), (82, 493, 1002, 479), (83, 593, 959, 364), (83, 364, 951, 592), (83, 592, 1049, 585), (83, 585, 1047, 593), (84, 475, 935, 322), (84, 322, 956, 480), (84, 480, 1003, 495), (84, 495, 998, 475), (85, 591, 1004, 496), (85, 496, 1000, 481), (85, 481, 1050, 590), (85, 590, 1052, 591), (86, 483, 970, 428), (86, 428, 964, 482), (86, 482, 1005, 497), (86, 497, 1006, 483), (87, 484, 1117, 431), (87, 431, 1112, 471), (87, 471, 994, 498), (87, 498, 1007, 484), (88, 467, 1097, 401), (88, 401, 1107, 470), (88, 470, 993, 499), (88, 499, 990, 467), (89, 466, 1096, 408), (89, 408, 1162, 521), (89, 521, 1015, 500), (89, 500, 989, 466), (90, 469, 1104, 411), (90, 411, 1097, 467), (90, 467, 990, 501), (90, 501, 992, 469), (91, 884, 1219, 878), (91, 878, 1096, 466), (91, 466, 989, 879), (91, 879, 1220, 884), (92, 415, 1091, 374), (92, 374, 995, 503), (92, 503, 988, 465), (92, 465, 1093, 415), (93, 471, 1112, 417), (93, 417, 1092, 464), (93, 464, 987, 504), (93, 504, 994, 471), (94, 915, 944, 362), (94, 362, 952, 914), (94, 914, 1239, 920), (94, 920, 1240, 915), (95, 912, 945, 361), (95, 361, 946, 913), (95, 913, 1238, 922), (95, 922, 1237, 912), (96, 911, 941, 355), (96, 355, 949, 916), (96, 916, 1241, 918), (96, 918, 1236, 911), (97, 913, 946, 354), (97, 354, 941, 911), (97, 911, 1236, 919), (97, 919, 1238, 913), (98, 914, 952, 353), (98, 353, 945, 912), (98, 912, 1237, 921), (98, 921, 1239, 914), (99, 908, 1232, 517), (99, 517, 1014, 516), (99, 516, 932, 898), (99, 898, 1229, 908), (100, 518, 1015, 521), (100, 521, 1162, 519), (100, 519, 1100, 468), (100, 468, 991, 518), (101, 520, 1016, 522), (101, 522, 1015, 518), (101, 518, 991, 331), (101, 331, 939, 520), (102, 541, 1032, 540), (102, 540, 1017, 305), (102, 305, 946, 537), (102, 537, 1029, 541), (103, 578, 1036, 558), (103, 558, 1032, 541), (103, 541, 1029, 557), (103, 557, 1035, 578), (104, 526, 1037, 577), (104, 577, 1046, 539), (104, 539, 1031, 542), (104, 542, 1019, 526), (105, 531, 1042, 576), (105, 576, 1045, 538), (105, 538, 1030, 543), (105, 543, 1024, 531), (106, 311, 926, 426), (106, 426, 929, 320), (106, 320, 1020, 544), (106, 544, 1019, 311), (107, 532, 1043, 575), (107, 575, 1042, 531), (107, 531, 1024, 545), (107, 545, 1025, 532), (108, 362, 944, 366), (108, 366, 1026, 546), (108, 546, 1027, 535), (108, 535, 952, 362), (109, 539, 1046, 574), (109, 574, 1181, 534), (109, 534, 1168, 547), (109, 547, 1031, 539), (110, 353, 952, 535), (110, 535, 1027, 548), (110, 548, 1028, 536), (110, 536, 945, 353), (111, 361, 945, 536), (111, 536, 1028, 549), (111, 549, 1029, 537), (111, 537, 946, 361), (112, 538, 1045, 573), (112, 573, 1038, 527), (112, 527, 1020, 550), (112, 550, 1030, 538), (113, 839, 967, 562), (113, 562, 1040, 838), (113, 838, 1201, 836), (113, 836, 1197, 839), (114, 528, 1039, 572), (114, 572, 1043, 532), (114, 532, 1025, 552), (114, 552, 1021, 528), (115, 529, 1040, 571), (115, 571, 1041, 530), (115, 530, 1023, 553), (115, 553, 1022, 529), (116, 530, 1041, 570), (116, 570, 1039, 528), (116, 528, 1021, 554), (116, 554, 1023, 530), (117, 563, 966, 307), (117, 307, 968, 561), (117, 561, 1039, 570), (117, 570, 1041, 563), (118, 562, 967, 314), (118, 314, 966, 563), (118, 563, 1041, 571), (118, 571, 1040, 562), (119, 561, 968, 315), (119, 315, 937, 565), (119, 565, 1043, 572), (119, 572, 1039, 561), (120, 568, 972, 430), (120, 430, 930, 560), (120, 560, 1038, 573), (120, 573, 1045, 568), (121, 569, 987, 464), (121, 464, 1092, 567), (121, 567, 1181, 574), (121, 574, 1046, 569), (122, 565, 937, 350), (122, 350, 938, 564), (122, 564, 1042, 575), (122, 575, 1043, 565), (123, 564, 938, 345), (123, 345, 972, 568), (123, 568, 1045, 576), (123, 576, 1042, 564), (124, 559, 928, 308), (124, 308, 987, 569), (124, 569, 1046, 577), (124, 577, 1037, 559), (125, 524, 1018, 525), (125, 525, 1036, 578), (125, 578, 1035, 421), (125, 421, 960, 524), (126, 526, 1019, 544), (126, 544, 1020, 527), (126, 527, 1038, 579), (126, 579, 1037, 526), (127, 546, 1026, 533), (127, 533, 1044, 580), (127, 580, 1033, 555), (127, 555, 1027, 546), (128, 548, 1027, 555), (128, 555, 1033, 581), (128, 581, 1034, 556), (128, 556, 1028, 548), (129, 549, 1028, 556), (129, 556, 1034, 582), (129, 582, 1035, 557), (129, 557, 1029, 549), (130, 859, 1204, 848), (130, 848, 1032, 558), (130, 558, 1036, 849), (130, 849, 1205, 859), (131, 588, 1047, 585), (131, 585, 1049, 587), (131, 587, 1051, 589), (131, 589, 1052, 588), (132, 586, 1048, 584), (132, 584, 1047, 588), (132, 588, 1052, 590), (132, 590, 1050, 586), (133, 594, 1002, 494), (133, 494, 1004, 591), (133, 591, 1052, 589), (133, 589, 1051, 594), (134, 592, 951, 479), (134, 479, 1002, 594), (134, 594, 1051, 587), (134, 587, 1049, 592), (135, 481, 1000, 477), (135, 477, 943, 595), (135, 595, 1048, 586), (135, 586, 1050, 481), (136, 595, 943, 333), (136, 333, 959, 593), (136, 593, 1047, 584), (136, 584, 1048, 595), (137, 753, 1140, 648), (137, 648, 1089, 646), (137, 646, 1056, 597), (137, 597, 1133, 753), (138, 721, 1141, 752), (138, 752, 1134, 602), (138, 602, 1053, 599), (138, 599, 1055, 721), (139, 634, 1081, 669), (139, 669, 1087, 652), (139, 652, 1059, 880), (139, 880, 1221, 634), (140, 881, 1222, 883), (140, 883, 1221, 880), (140, 880, 1059, 606), (140, 606, 1135, 881), (141, 750, 1138, 625), (141, 625, 1073, 621), (141, 621, 1061, 610), (141, 610, 1136, 750), (142, 621, 1073, 666), (142, 666, 1086, 656), (142, 656, 1079, 661), (142, 661, 1061, 621), (143, 613, 1114, 686), (143, 686, 1115, 623), (143, 623, 1063, 614), (143, 614, 1066, 613), (144, 749, 1135, 606), (144, 606, 1059, 603), (144, 603, 1163, 770), (144, 770, 1161, 749), (145, 598, 1055, 599), (145, 599, 1053, 601), (145, 601, 1069, 618), (145, 618, 1155, 755), (145, 755, 1070, 643), (145, 643, 1167, 774), (145, 774, 1180, 794), (145, 794, 1083, 664), (145, 664, 1068, 598), (146, 406, 1091, 650), (146, 650, 1141, 721), (146, 721, 1055, 598), (146, 598, 1068, 619), (146, 619, 1128, 704), (146, 704, 1119, 687), (146, 687, 1102, 406), (147, 627, 1076, 663), (147, 663, 1080, 655), (147, 655, 1086, 666), (147, 666, 1073, 627), (148, 404, 1105, 689), (148, 689, 1121, 705), (148, 705, 1129, 629), (148, 629, 1076, 627), (148, 627, 1073, 625), (148, 625, 1138, 718), (148, 718, 1104, 404), (149, 403, 1110, 688), (149, 688, 1120, 690), (149, 690, 1121, 689), (149, 689, 1105, 403), (150, 641, 1084, 671), (150, 671, 1088, 651), (150, 651, 1080, 663), (150, 663, 1076, 641), (151, 748, 1136, 610), (151, 610, 1061, 608), (151, 608, 1081, 637), (151, 637, 1139, 748), (152, 608, 1061, 661), (152, 661, 1079, 659), (152, 659, 1087, 669), (152, 669, 1081, 608), (153, 616, 1068, 664), (153, 664, 1083, 649), (153, 649, 1088, 671), (153, 671, 1084, 616), (154, 398, 1102, 687), (154, 687, 1119, 691), (154, 691, 1120, 688), (154, 688, 1110, 398), (155, 787, 1172, 685), (155, 685, 1115, 680), (155, 680, 1057, 607), (155, 607, 1165, 787), (156, 764, 1159, 644), (156, 644, 1085, 642), (156, 642, 1077, 630), (156, 630, 1157, 764), (157, 747, 1153, 684), (157, 684, 1113, 678), (157, 678, 1089, 648), (157, 648, 1140, 747), (158, 763, 1156, 624), (158, 624, 1074, 622), (158, 622, 1062, 611), (158, 611, 1154, 763), (159, 762, 1154, 611), (159, 611, 1062, 609), (159, 609, 1082, 638), (159, 638, 1158, 762), (160, 746, 1152, 683), (160, 683, 1118, 432), (160, 432, 1111, 670), (160, 670, 1151, 746), (161, 636, 1075, 758), (161, 758, 1158, 904), (161, 904, 1235, 766), (161, 766, 1160, 636), (162, 745, 1146, 660), (162, 660, 1101, 399), (162, 399, 1109, 668), (162, 668, 1150, 745), (163, 744, 1144, 657), (163, 657, 1098, 400), (163, 400, 1108, 667), (163, 667, 1149, 744), (164, 761, 1157, 630), (164, 630, 1077, 628), (164, 628, 1074, 624), (164, 624, 1156, 761), (165, 743, 1150, 668), (165, 668, 1109, 402), (165, 402, 1106, 665), (165, 665, 1148, 743), (166, 760, 1155, 618), (166, 618, 1069, 617), (166, 617, 1085, 644), (166, 644, 1159, 760), (167, 742, 1148, 665), (167, 665, 1106, 405), (167, 405, 1103, 662), (167, 662, 1147, 742), (168, 674, 1175, 808), (168, 808, 1176, 675), (168, 675, 1086, 655), (168, 655, 1080, 674), (169, 741, 1134, 714), (169, 714, 1093, 407), (169, 407, 1101, 660), (169, 660, 1146, 741), (170, 678, 1113, 682), (170, 682, 1116, 681), (170, 681, 1058, 605), (170, 605, 1089, 678), (171, 740, 1143, 654), (171, 654, 1095, 409), (171, 409, 1099, 658), (171, 658, 1145, 740), (172, 739, 1147, 662), (172, 662, 1103, 410), (172, 410, 1098, 657), (172, 657, 1144, 739), (173, 673, 1174, 807), (173, 807, 1175, 674), (173, 674, 1080, 651), (173, 651, 1088, 673), (174, 903, 1234, 907), (174, 907, 1230, 899), (174, 899, 1095, 654), (174, 654, 1143, 903), (175, 784, 1173, 737), (175, 737, 1142, 653), (175, 653, 1094, 414), (175, 414, 1168, 784), (176, 794, 1180, 806), (176, 806, 1174, 673), (176, 673, 1088, 649), (176, 649, 1083, 794), (177, 736, 1151, 670), (177, 670, 1111, 416), (177, 416, 1094, 653), (177, 653, 1142, 736), (178, 805, 1177, 791), (178, 791, 1056, 676), (178, 676, 1058, 792), (178, 792, 1178, 805), (179, 646, 1089, 605), (179, 605, 1058, 676), (179, 676, 1056, 646), (180, 672, 1090, 647), (180, 647, 1054, 677), (180, 677, 1057, 672), (181, 612, 1065, 596), (181, 596, 1064, 626), (181, 626, 1116, 682), (181, 682, 1113, 612), (182, 735, 1145, 658), (182, 658, 1099, 397), (182, 397, 1118, 683), (182, 683, 1152, 735), (183, 734, 1137, 615), (183, 615, 1065, 612), (183, 612, 1113, 684), (183, 684, 1153, 734), (184, 872, 1063, 623), (184, 623, 1115, 871), (184, 871, 1212, 862), (184, 862, 1211, 872), (185, 679, 1090, 672), (185, 672, 1057, 680), (185, 680, 1115, 686), (185, 686, 1114, 679), (186, 712, 1132, 696), (186, 696, 1122, 695), (186, 695, 1126, 694), (186, 694, 1131, 712), (187, 616, 1084, 701), (187, 701, 1122, 692), (187, 692, 1123, 700), (187, 700, 1068, 616), (188, 691, 1119, 699), (188, 699, 1124, 698), (188, 698, 1127, 645), (188, 645, 1120, 691), (189, 711, 1130, 693), (189, 693, 1123, 692), (189, 692, 1122, 696), (189, 696, 1132, 711), (190, 641, 1076, 702), (190, 702, 1126, 695), (190, 695, 1122, 701), (190, 701, 1084, 641), (191, 704, 1128, 710), (191, 710, 1130, 706), (191, 706, 1124, 699), (191, 699, 1119, 704), (192, 690, 1120, 645), (192, 645, 1127, 697), (192, 697, 1125, 703), (192, 703, 1121, 690), (193, 629, 1129, 709), (193, 709, 1131, 694), (193, 694, 1126, 702), (193, 702, 1076, 629), (194, 705, 1121, 703), (194, 703, 1125, 707), (194, 707, 1131, 709), (194, 709, 1129, 705), (195, 619, 1068, 700), (195, 700, 1123, 693), (195, 693, 1130, 710), (195, 710, 1128, 619), (196, 698, 1124, 706), (196, 706, 1130, 711), (196, 711, 1132, 708), (196, 708, 1127, 698), (197, 697, 1127, 708), (197, 708, 1132, 712), (197, 712, 1131, 707), (197, 707, 1125, 697), (198, 396, 1100, 717), (198, 717, 1137, 734), (198, 734, 1153, 733), (198, 733, 1117, 396), (199, 613, 1066, 725), (199, 725, 1145, 735), (199, 735, 1152, 732), (199, 732, 1114, 613), (200, 647, 1090, 731), (200, 731, 1151, 736), (200, 736, 1142, 722), (200, 722, 1054, 647), (201, 780, 1164, 600), (201, 600, 1054, 722), (201, 722, 1142, 737), (201, 737, 1173, 780), (202, 902, 1233, 906), (202, 906, 1234, 903), (202, 903, 1143, 723), (202, 723, 1060, 902), (203, 622, 1074, 727), (203, 727, 1147, 739), (203, 739, 1144, 724), (203, 724, 1062, 622), (204, 604, 1060, 723), (204, 723, 1143, 740), (204, 740, 1145, 725), (204, 725, 1066, 604), (205, 601, 1053, 602), (205, 602, 1134, 741), (205, 741, 1146, 726), (205, 726, 1069, 601), (206, 628, 1077, 728), (206, 728, 1148, 742), (206, 742, 1147, 727), (206, 727, 1074, 628), (207, 642, 1085, 819), (207, 819, 1184, 811), (207, 811, 1186, 818), (207, 818, 1077, 642), (208, 609, 1062, 724), (208, 724, 1144, 744), (208, 744, 1149, 729), (208, 729, 1082, 609), (209, 745, 1150, 817), (209, 817, 1189, 816), (209, 816, 1187, 730), (209, 730, 1146, 745), (210, 679, 1114, 732), (210, 732, 1152, 746), (210, 746, 1151, 731), (210, 731, 1090, 679), (211, 431, 1117, 733), (211, 733, 1153, 747), (211, 747, 1140, 720), (211, 720, 1112, 431), (212, 401, 1097, 716), (212, 716, 1136, 748), (212, 748, 1139, 719), (212, 719, 1107, 401), (213, 408, 1096, 715), (213, 715, 1135, 749), (213, 749, 1161, 769), (213, 769, 1162, 408), (214, 411, 1104, 718), (214, 718, 1138, 750), (214, 750, 1136, 716), (214, 716, 1097, 411), (215, 878, 1219, 882), (215, 882, 1222, 881), (215, 881, 1135, 715), (215, 715, 1096, 878), (216, 650, 1091, 415), (216, 415, 1093, 714), (216, 714, 1134, 752), (216, 752, 1141, 650), (217, 417, 1112, 720), (217, 720, 1140, 753), (217, 753, 1133, 713), (217, 713, 1092, 417), (218, 640, 1070, 755), (218, 755, 1155, 760), (218, 760, 1159, 759), (218, 759, 1078, 640), (219, 639, 1071, 757), (219, 757, 1157, 761), (219, 761, 1156, 756), (219, 756, 1072, 639), (220, 633, 1067, 754), (220, 754, 1154, 762), (220, 762, 1158, 758), (220, 758, 1075, 633), (221, 632, 1072, 756), (221, 756, 1156, 763), (221, 763, 1154, 754), (221, 754, 1067, 632), (222, 631, 1078, 759), (222, 759, 1159, 764), (222, 764, 1157, 757), (222, 757, 1071, 631), (223, 766, 1235, 905), (223, 905, 1233, 902), (223, 902, 1060, 765), (223, 765, 1160, 766), (224, 769, 1161, 767), (224, 767, 1137, 717), (224, 717, 1100, 519), (224, 519, 1162, 769), (225, 770, 1163, 768), (225, 768, 1065, 615), (225, 615, 1137, 767), (225, 767, 1161, 770), (226, 803, 1177, 771), (226, 771, 1164, 780), (226, 780, 1173, 779), (226, 779, 1183, 803), (227, 802, 1179, 773), (227, 773, 1166, 781), (227, 781, 1172, 778), (227, 778, 1182, 802), (228, 677, 1054, 600), (228, 600, 1164, 782), (228, 782, 1165, 607), (228, 607, 1057, 677), (229, 643, 1070, 640), (229, 640, 1078, 775), (229, 775, 1169, 783), (229, 783, 1167, 643), (230, 801, 1183, 779), (230, 779, 1173, 784), (230, 784, 1168, 534), (230, 534, 1181, 801), (231, 775, 1078, 631), (231, 631, 1071, 776), (231, 776, 1170, 785), (231, 785, 1169, 775), (232, 776, 1071, 639), (232, 639, 1072, 777), (232, 777, 1171, 786), (232, 786, 1170, 776), (233, 800, 1182, 778), (233, 778, 1172, 787), (233, 787, 1165, 772), (233, 772, 1178, 800), (234, 809, 1075, 636), (234, 636, 1160, 797), (234, 797, 1059, 652), (234, 652, 1087, 809), (235, 603, 1059, 797), (235, 797, 1160, 765), (235, 765, 1060, 825), (235, 825, 1191, 828), (235, 828, 1192, 798), (235, 798, 1163, 603), (236, 825, 1060, 604), (236, 604, 1066, 799), (236, 799, 1190, 823), (236, 823, 1191, 825), (237, 681, 1116, 795), (237, 795, 1182, 800), (237, 800, 1178, 792), (237, 792, 1058, 681), (238, 713, 1133, 796), (238, 796, 1183, 801), (238, 801, 1181, 567), (238, 567, 1092, 713), (239, 596, 1065, 826), (239, 826, 1193, 824), (239, 824, 1179, 793), (239, 793, 1064, 596), (240, 870, 1172, 781), (240, 781, 1166, 869), (240, 869, 1210, 865), (240, 865, 1215, 870), (241, 597, 1056, 791), (241, 791, 1177, 803), (241, 803, 1183, 796), (241, 796, 1133, 597), (242, 804, 1067, 633), (242, 633, 1075, 809), (242, 809, 1087, 659), (242, 659, 1079, 804), (243, 782, 1164, 771), (243, 771, 1177, 805), (243, 805, 1178, 772), (243, 772, 1165, 782), (244, 774, 1167, 783), (244, 783, 1169, 788), (244, 788, 1174, 806), (244, 806, 1180, 774), (245, 788, 1169, 785), (245, 785, 1170, 789), (245, 789, 1175, 807), (245, 807, 1174, 788), (246, 789, 1170, 786), (246, 786, 1171, 790), (246, 790, 1176, 808), (246, 808, 1175, 789), (247, 632, 1067, 804), (247, 804, 1079, 656), (247, 656, 1086, 675), (247, 675, 1176, 790), (247, 790, 1171, 777), (247, 777, 1072, 632), (248, 811, 1184, 814), (248, 814, 1189, 815), (248, 815, 1188, 813), (248, 813, 1186, 811), (249, 810, 1185, 812), (249, 812, 1187, 816), (249, 816, 1189, 814), (249, 814, 1184, 810), (250, 743, 1148, 820), (250, 820, 1188, 815), (250, 815, 1189, 817), (250, 817, 1150, 743), (251, 728, 1077, 818), (251, 818, 1186, 813), (251, 813, 1188, 820), (251, 820, 1148, 728), (252, 726, 1146, 730), (252, 730, 1187, 812), (252, 812, 1185, 821), (252, 821, 1069, 726), (253, 617, 1069, 821), (253, 821, 1185, 810), (253, 810, 1184, 819), (253, 819, 1085, 617), (254, 620, 1166, 829), (254, 829, 1190, 799), (254, 799, 1066, 614), (254, 614, 1063, 620), (255, 773, 1179, 824), (255, 824, 1193, 822), (255, 822, 1190, 829), (255, 829, 1166, 773), (256, 798, 1192, 827), (256, 827, 1193, 826), (256, 826, 1065, 768), (256, 768, 1163, 798), (257, 828, 1191, 823), (257, 823, 1190, 822), (257, 822, 1193, 827), (257, 827, 1192, 828), (258, 858, 1209, 853), (258, 853, 1199, 833), (258, 833, 1196, 850), (258, 850, 1206, 858), (259, 857, 1207, 832), (259, 832, 1198, 834), (259, 834, 1200, 852), (259, 852, 1208, 857), (260, 842, 1017, 540), (260, 540, 1032, 841), (260, 841, 1200, 834), (260, 834, 1198, 842), (261, 844, 1036, 525), (261, 525, 1018, 843), (261, 843, 1196, 833), (261, 833, 1199, 844), (262, 856, 1202, 369), (262, 369, 967, 839), (262, 839, 1197, 831), (262, 831, 1206, 856), (263, 855, 1203, 523), (263, 523, 1017, 842), (263, 842, 1198, 832), (263, 832, 1207, 855), (264, 854, 1205, 849), (264, 849, 1036, 844), (264, 844, 1199, 853), (264, 853, 1209, 854), (265, 840, 1022, 326), (265, 326, 923, 845), (265, 845, 1195, 830), (265, 830, 1194, 840), (266, 838, 1040, 583), (266, 583, 1205, 854), (266, 854, 1209, 837), (266, 837, 1201, 838), (267, 845, 923, 847), (267, 847, 1203, 855), (267, 855, 1207, 851), (267, 851, 1195, 845), (268, 843, 1018, 846), (268, 846, 1202, 856), (268, 856, 1206, 850), (268, 850, 1196, 843), (269, 830, 1195, 851), (269, 851, 1207, 857), (269, 857, 1208, 835), (269, 835, 1194, 830), (270, 836, 1201, 837), (270, 837, 1209, 858), (270, 858, 1206, 831), (270, 831, 1197, 836), (271, 529, 1022, 551), (271, 551, 1204, 859), (271, 859, 1205, 583), (271, 583, 1040, 529), (272, 841, 1032, 848), (272, 848, 1204, 860), (272, 860, 1208, 852), (272, 852, 1200, 841), (273, 865, 1210, 861), (273, 861, 1211, 862), (273, 862, 1212, 864), (273, 864, 1215, 865), (274, 863, 1214, 866), (274, 866, 1216, 868), (274, 868, 1217, 867), (274, 867, 1213, 863), (275, 874, 1182, 795), (275, 795, 1116, 873), (275, 873, 1213, 867), (275, 867, 1217, 874), (276, 871, 1115, 685), (276, 685, 1172, 870), (276, 870, 1215, 864), (276, 864, 1212, 871), (277, 876, 1064, 793), (277, 793, 1179, 875), (277, 875, 1216, 866), (277, 866, 1214, 876), (278, 875, 1179, 802), (278, 802, 1182, 874), (278, 874, 1217, 868), (278, 868, 1216, 875), (279, 873, 1116, 626), (279, 626, 1064, 876), (279, 876, 1214, 863), (279, 863, 1213, 873), (280, 869, 1166, 620), (280, 620, 1063, 872), (280, 872, 1211, 861), (280, 861, 1210, 869), (281, 412, 1107, 719), (281, 719, 1139, 751), (281, 751, 1222, 882), (281, 882, 1219, 412), (282, 751, 1139, 637), (282, 637, 1081, 634), (282, 634, 1221, 883), (282, 883, 1222, 751), (283, 470, 1107, 412), (283, 412, 1219, 884), (283, 884, 1220, 502), (283, 502, 993, 470), (284, 359, 993, 502), (284, 502, 1220, 885), (284, 885, 1218, 356), (284, 356, 955, 359), (285, 395, 1224, 892), (285, 892, 1226, 387), (285, 387, 954, 375), (285, 375, 962, 395), (286, 385, 1223, 893), (286, 893, 1228, 393), (286, 393, 961, 383), (286, 383, 953, 385), (287, 393, 1228, 894), (287, 894, 1218, 877), (287, 877, 931, 376), (287, 376, 961, 393), (288, 390, 1227, 895), (288, 895, 1223, 385), (288, 385, 953, 380), (288, 380, 960, 390), (289, 388, 1225, 896), (289, 896, 1224, 395), (289, 395, 962, 373), (289, 373, 957, 388), (290, 387, 1226, 897), (290, 897, 1227, 390), (290, 390, 960, 379), (290, 379, 954, 387), (291, 904, 1158, 638), (291, 638, 1082, 635), (291, 635, 1233, 905), (291, 905, 1235, 904), (292, 635, 1082, 729), (292, 729, 1149, 738), (292, 738, 1234, 906), (292, 906, 1233, 635), (293, 738, 1149, 667), (293, 667, 1108, 413), (293, 413, 1230, 907), (293, 907, 1234, 738), (294, 360, 1012, 901), (294, 901, 1232, 908), (294, 908, 1229, 357), (294, 357, 956, 360), (295, 480, 956, 357), (295, 357, 1229, 909), (295, 909, 1231, 489), (295, 489, 1003, 480), (296, 391, 1003, 489), (296, 489, 1231, 910), (296, 910, 1230, 413), (296, 413, 1108, 391), (297, 509, 1241, 917), (297, 917, 1232, 901), (297, 901, 1012, 509), (298, 505, 1236, 918), (298, 918, 1241, 509), (298, 509, 1012, 513), (298, 513, 1008, 505), (299, 507, 1238, 919), (299, 919, 1236, 505), (299, 505, 1008, 514), (299, 514, 1010, 507), (300, 506, 1240, 920), (300, 920, 1239, 510), (300, 510, 1013, 511), (300, 511, 1009, 506), (301, 510, 1239, 921), (301, 921, 1237, 508), (301, 508, 1011, 515), (301, 515, 1013, 510), (302, 508, 1237, 922), (302, 922, 1238, 507), (302, 507, 1010, 512), (302, 512, 1011, 508)])
me_cube.polygons.foreach_set('use_smooth', [True] * 1240)
me_cube.polygons.foreach_set('material_index', [0, 0, 0, 0, 0, 0, 0, 0, 0, 0, 0, 0, 0, 0, 0, 0, 0, 0, 0, 0, 0, 0, 0, 0, 0, 0, 0, 0, 0, 0, 0, 0, 0, 0, 0, 0, 0, 0, 0, 0, 0, 0, 0, 0, 0, 0, 0, 0, 0, 0, 0, 0, 0, 0, 0, 0, 0, 0, 0, 0, 0, 0, 0, 0, 0, 0, 0, 0, 0, 0, 0, 0, 0, 0, 0, 0, 0, 0, 0, 0, 0, 0, 0, 0, 0, 0, 0, 0, 0, 0, 2, 2, 2, 2, 0, 0, 0, 0, 0, 0, 0, 0, 0, 0, 0, 0, 0, 0, 0, 0, 2, 2, 2, 2, 0, 0, 0, 0, 2, 2, 2, 2, 0, 0, 0, 0, 2, 2, 2, 2, 0, 0, 0, 0, 0, 0, 0, 0, 0, 0, 0, 0, 0, 0, 0, 0, 0, 0, 0, 0, 0, 0, 0, 0, 0, 0, 2, 2, 2, 2, 0, 0, 0, 0, 0, 0, 0, 0, 2, 2, 2, 2, 2, 2, 2, 2, 0, 0, 0, 0, 0, 0, 0, 0, 0, 0, 0, 0, 0, 0, 0, 0, 0, 0, 0, 0, 0, 0, 0, 0, 0, 0, 0, 0, 0, 0, 0, 0, 0, 0, 0, 0, 0, 0, 0, 0, 0, 0, 0, 0, 0, 0, 0, 0, 0, 0, 0, 0, 0, 0, 0, 0, 0, 0, 0, 0, 0, 0, 0, 0, 0, 0, 0, 0, 0, 0, 0, 0, 0, 0, 0, 0, 0, 0, 0, 0, 0, 0, 0, 0, 0, 0, 0, 0, 2, 2, 2, 2, 2, 2, 2, 2, 2, 2, 2, 2, 2, 2, 2, 2, 2, 2, 2, 2, 2, 2, 2, 2, 2, 2, 2, 2, 2, 2, 2, 2, 2, 2, 2, 2, 2, 2, 2, 2, 2, 2, 2, 2, 2, 2, 2, 2, 0, 0, 0, 0, 0, 0, 0, 0, 0, 0, 0, 0, 0, 0, 0, 0, 0, 0, 0, 0, 0, 0, 0, 0, 0, 0, 0, 0, 0, 0, 0, 0, 0, 0, 0, 0, 2, 2, 2, 2, 0, 0, 0, 0, 2, 2, 2, 2, 0, 0, 0, 0, 0, 0, 0, 0, 0, 2, 2, 0, 1, 0, 0, 1, 0, 0, 0, 0, 1, 1, 1, 1, 0, 0, 0, 0, 0, 0, 0, 0, 0, 0, 0, 0, 0, 0, 0, 0, 0, 0, 0, 0, 0, 0, 0, 0, 0, 0, 0, 0, 0, 0, 0, 0, 0, 0, 0, 0, 0, 0, 0, 0, 0, 0, 0, 0, 0, 0, 0, 0, 1, 1, 1, 1, 0, 2, 2, 0, 0, 0, 0, 0, 0, 0, 0, 0, 0, 0, 0, 0, 1, 1, 1, 1, 0, 0, 0, 0, 0, 0, 0, 0, 1, 1, 1, 1, 2, 2, 2, 2, 0, 0, 0, 0, 0, 0, 0, 0, 0, 0, 0, 0, 0, 0, 0, 0, 0, 0, 0, 0, 0, 0, 0, 0, 0, 0, 0, 0, 0, 0, 0, 0, 0, 0, 0, 0, 0, 0, 0, 0, 0, 0, 0, 0, 0, 0, 0, 0, 0, 0, 0, 0, 0, 0, 0, 0, 0, 0, 0, 0, 0, 0, 0, 0, 2, 2, 2, 2, 2, 2, 2, 2, 2, 2, 2, 2, 2, 2, 2, 2, 2, 2, 2, 2, 2, 2, 2, 2, 2, 2, 2, 2, 0, 0, 0, 0, 0, 0, 0, 0, 0, 0, 0, 0, 0, 0, 0, 0, 0, 0, 0, 0, 0, 0, 0, 0, 2, 2, 2, 2, 0, 0, 0, 0, 0, 0, 0, 0, 0, 0, 0, 0, 0, 0, 0, 0, 0, 0, 0, 0, 0, 0, 0, 0, 0, 0, 0, 0, 0, 0, 0, 2, 2, 2, 2, 0, 0, 0, 0, 0, 0, 0, 0, 0, 0, 0, 0, 0, 0, 0, 0, 2, 2, 2, 2, 0, 0, 0, 0, 2, 2, 2, 2, 0, 0, 0, 0, 0, 0, 0, 0, 0, 0, 0, 0, 0, 0, 0, 0, 0, 0, 0, 0, 2, 2, 2, 2, 0, 0, 0, 0, 0, 0, 0, 0, 2, 2, 2, 2, 2, 2, 2, 2, 0, 0, 0, 0, 0, 0, 0, 0, 0, 0, 0, 0, 0, 0, 0, 0, 0, 0, 0, 0, 0, 0, 0, 0, 0, 0, 0, 0, 0, 0, 0, 0, 0, 0, 0, 0, 0, 0, 0, 0, 0, 0, 0, 0, 0, 0, 0, 0, 0, 0, 0, 0, 0, 0, 2, 2, 2, 2, 0, 0, 0, 0, 0, 0, 0, 0, 2, 2, 2, 2, 0, 0, 0, 0, 2, 2, 2, 2, 2, 2, 2, 2, 2, 2, 2, 2, 2, 2, 2, 2, 2, 2, 2, 2, 2, 2, 2, 2, 2, 2, 2, 2, 2, 2, 2, 2, 2, 2, 2, 2, 2, 2, 2, 2, 2, 2, 2, 2, 2, 2, 2, 2, 0, 0, 0, 0, 0, 0, 0, 0, 0, 0, 0, 0, 0, 0, 0, 0, 0, 0, 0, 0, 0, 0, 0, 0, 0, 0, 0, 0, 0, 0, 0, 0, 0, 0, 0, 0, 2, 2, 2, 2, 0, 0, 0, 0, 2, 2, 2, 2, 0, 0, 0, 0, 0, 0, 0, 0, 0, 0, 2, 2, 1, 1, 0, 0, 0, 0, 0, 0, 1, 1, 1, 1, 0, 0, 0, 0, 0, 0, 0, 0, 0, 0, 0, 0, 0, 0, 0, 0, 0, 0, 0, 0, 0, 0, 0, 0, 0, 0, 0, 0, 0, 0, 0, 0, 0, 0, 0, 0, 0, 0, 0, 0, 1, 1, 1, 1, 2, 2, 2, 2, 0, 0, 0, 0, 0, 0, 0, 0, 1, 1, 1, 1, 0, 0, 0, 0, 0, 0, 0, 0, 0, 0, 0, 0, 0, 0, 0, 0, 0, 0, 0, 0, 0, 0, 0, 0, 0, 0, 0, 0, 0, 0, 0, 0, 0, 0, 2, 2, 2, 2, 2, 2, 2, 2, 0, 0, 0, 0, 0, 0, 0, 0, 2, 2, 0, 0, 0, 0, 0, 0, 0, 0, 0, 0, 0, 0, 0, 0, 0, 0, 0, 0, 0, 0, 2, 2, 2, 2, 2, 2, 2, 2, 2, 2, 2, 2, 2, 2, 2, 2, 2, 2, 2, 2, 2, 2, 2, 2, 2, 2, 2, 2, 2, 2, 2, 2, 0, 0, 0, 0, 0, 0, 0, 0, 2, 2, 2, 2, 2, 2, 2, 2, 2, 2, 2, 2, 2, 2, 2, 2, 2, 2, 2, 2, 2, 2, 2, 2, 2, 2, 2, 2, 2, 2, 2, 2, 2, 2, 2, 2, 2, 2, 2, 2, 2, 2, 2, 2, 2, 2, 2, 2, 2, 2, 2, 2, 2, 2, 2, 2, 2, 2, 2, 2, 2, 2, 2, 2, 2, 2, 2, 2, 2, 2, 2, 2, 2, 2, 2, 2, 2, 2, 2, 2, 2, 2, 2, 2, 2, 2, 2, 2, 2, 2, 2, 2, 1, 1, 1, 1, 0, 0, 0, 0, 1, 1, 1, 1, 0, 0, 0, 0, 0, 0, 0, 0, 0, 0, 0, 0, 0, 0, 0, 0, 0, 0, 0, 0, 0, 0, 0, 0, 0, 0, 0, 0, 0, 0, 0, 0, 0, 0, 0, 0, 0, 0, 0, 0, 0, 0, 0, 0, 0, 0, 0, 0, 0, 0, 0, 0, 0, 0, 0, 0, 0, 0, 0, 0, 0, 0, 0, 0, 0, 0, 0, 0, 0, 0, 0, 0, 0, 0, 0])
_k = set([(34, 517), (34, 916), (49, 899), (49, 900), (78, 898), (78, 900), (96, 911), (96, 916), (97, 911), (97, 913), (99, 517), (99, 898), (174, 899), (174, 903), (202, 902), (202, 903), (376, 931), (376, 961), (378, 997), (378, 1095), (380, 953), (380, 960), (383, 953), (383, 961), (474, 932), (474, 997), (558, 1032), (558, 1036), (654, 1095), (654, 1143), (723, 1060), (723, 1143), (902, 1233)])
me_cube.attributes.new('sharp_edge', 'BOOLEAN', 'EDGE').data.foreach_set('value', [ (min(e.vertices), max(e.vertices)) in _k for e in me_cube.edges])
me_cube.materials.append(mat_material_001)
me_cube.materials.append(mat_material_002)
me_cube.materials.append(mat_material_003)
me_cube.use_remesh_preserve_volume = False
me_cube.use_remesh_preserve_attributes = False
me_cube.use_mirror_vertex_groups = False
me_cube.update()

# ---- objects
ob_cube = bpy.data.objects.new('Cube', me_cube)

# ---- transforms, parenting, visibility, modifiers, constraints
ob_cube.location = (0.0, 0.0, 0.0)
ob_cube.lineart.crease_threshold = 0.0
_m = ob_cube.modifiers.new('EdgeSplit', 'EDGE_SPLIT')
_m.use_edge_angle = False

# ---- collection membership
col_collection_1.objects.link(ob_cube)

# ---- scene / render settings (as saved in the file)
scene.frame_start = 1; scene.frame_end = 250; scene.frame_set(1)
scene.render.engine = 'BLENDER_EEVEE_NEXT'
scene.render.resolution_percentage = 50
scene.render.dither_intensity = 0.0
scene.cycles.use_denoising = False
scene.cycles.samples = 128
scene.cycles.sampling_pattern = 'TABULATED_SOBOL'
scene.cycles.use_adaptive_sampling = False
scene.cycles.use_light_tree = False
scene.cycles.blur_glossy = 0.0
scene.cycles.sample_clamp_indirect = 0.0
scene.view_settings.view_transform = 'Standard'
bpy.context.view_layer.update()

# ---- added for rendering (the .blend has no active camera and no usable light): camera, sun
cam_auto = bpy.data.cameras.new('AutoCamera')
cam_auto.lens = 50.0
cam_auto.sensor_width = 36.0
cam_auto.clip_end = 1000.0
ob_auto_camera = bpy.data.objects.new('AutoCamera', cam_auto)
scene.collection.objects.link(ob_auto_camera)
ob_auto_camera.location = (6.33854, -7.19128, 5.74688)
ob_auto_camera.rotation_euler = (1.09748, -7.21219e-08, 0.694738)
scene.camera = ob_auto_camera
light_auto_sun = bpy.data.lights.new('AutoSun', 'SUN')
light_auto_sun.energy = 3.0
light_auto_sun.angle = 0.0523599
ob_auto_sun = bpy.data.objects.new('AutoSun', light_auto_sun)
scene.collection.objects.link(ob_auto_sun)
ob_auto_sun.rotation_euler = (0.872665, 0.174533, 0.523599)
bpy.context.view_layer.update()
